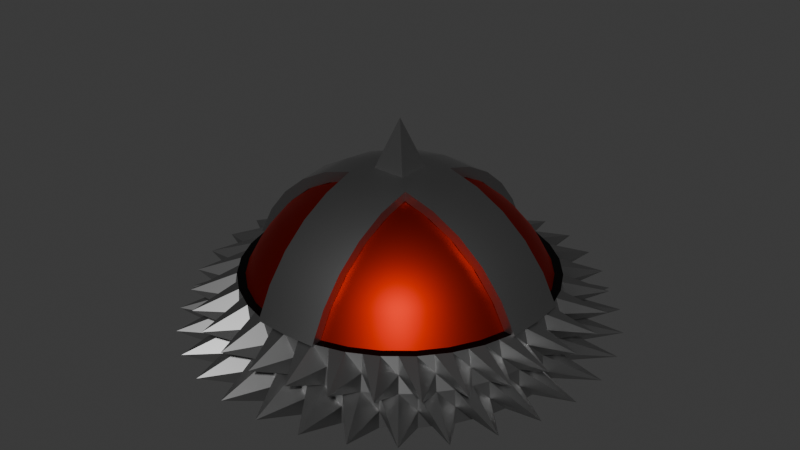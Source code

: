 # Source: DroneArmored.blend  (saved by Blender 4.3.34; exported with 4.5.12 LTS)
import bpy
from mathutils import Matrix  # noqa: F401  (used for matrix-valued properties, if any)

bpy.ops.wm.read_factory_settings(use_empty=True)
scene = bpy.context.scene
scene.name = 'Scene'

# ---- materials (node trees are filled in below, after node groups)
mat_spikes = bpy.data.materials.new('spikes')
mat_dome = bpy.data.materials.new('dome')
mat_spike_edge = bpy.data.materials.new('spike_edge')

# ---- node groups
ng_smooth_by_angle = bpy.data.node_groups.new('Smooth by Angle', 'GeometryNodeTree')
_s = ng_smooth_by_angle.interface.new_socket(name='Mesh', in_out='OUTPUT', socket_type='NodeSocketGeometry')
_s = ng_smooth_by_angle.interface.new_socket(name='Mesh', in_out='INPUT', socket_type='NodeSocketGeometry')
_s = ng_smooth_by_angle.interface.new_socket(name='Angle', in_out='INPUT', socket_type='NodeSocketFloat')
_s.subtype = 'ANGLE'
_s.default_value = 0.5236
_s.min_value = 0.0
_s.max_value = 3.142
_s.description = 'Maximum face angle for smooth edges'
_s = ng_smooth_by_angle.interface.new_socket(name='Ignore Sharpness', in_out='INPUT', socket_type='NodeSocketBool')
_s.force_non_field = True
ng_smooth_by_angle.description = 'Set the sharpness of mesh edges based on the angle between the neighboring faces'
ng_smooth_by_angle.is_modifier = True
_N = ng_smooth_by_angle.nodes; _L = ng_smooth_by_angle.links
n0 = _N.new('GeometryNodeSetShadeSmooth'); n0.name = 'Set Shade Smooth'; n0.location = (120, -80)
n0.domain = 'EDGE'
n1 = _N.new('GeometryNodeSetShadeSmooth'); n1.name = 'Set Shade Smooth.001'; n1.location = (300, -80)
n2 = _N.new('NodeGroupOutput'); n2.name = 'Group Output'; n2.location = (480, -80)
n3 = _N.new('GeometryNodeInputMeshEdgeAngle'); n3.name = 'Edge Angle'; n3.location = (-440, -240)
n4 = _N.new('NodeGroupInput'); n4.name = 'Group Input'; n4.location = (-80, -80)
n5 = _N.new('GeometryNodeInputEdgeSmooth'); n5.name = 'Is Edge Smooth'; n5.location = (-260, -120)
n6 = _N.new('GeometryNodeInputShadeSmooth'); n6.name = 'Is Shade Smooth'; n6.location = (-440, -397)
n7 = _N.new('FunctionNodeCompare'); n7.name = 'Compare'; n7.location = (-260, -260)
n7.operation = 'LESS_EQUAL'
n7.inputs[6].default_value = (0.0, 0.0, 0.0, 0.0)
n7.inputs[7].default_value = (0.0, 0.0, 0.0, 0.0)
n8 = _N.new('FunctionNodeBooleanMath'); n8.name = 'Boolean Math.001'; n8.location = (-80, -260)
n9 = _N.new('NodeGroupInput'); n9.name = 'Group Input.001'; n9.location = (-440, -329)
n10 = _N.new('NodeGroupInput'); n10.name = 'Group Input.002'; n10.location = (-259, -189)
n11 = _N.new('FunctionNodeBooleanMath'); n11.name = 'Boolean Math'; n11.location = (-80, -149)
n11.operation = 'OR'
n12 = _N.new('FunctionNodeBooleanMath'); n12.name = 'Boolean Math.002'; n12.location = (-260, -380)
n12.operation = 'OR'
n13 = _N.new('NodeGroupInput'); n13.name = 'Group Input.003'; n13.location = (-440, -460)
_L.new(n3.outputs[0], n7.inputs[0])
_L.new(n1.outputs[0], n2.inputs[0])
_L.new(n9.outputs[1], n7.inputs[1])
_L.new(n7.outputs[0], n8.inputs[0])
_L.new(n4.outputs[0], n0.inputs[0])
_L.new(n0.outputs[0], n1.inputs[0])
_L.new(n8.outputs[0], n0.inputs[2])
_L.new(n10.outputs[2], n11.inputs[1])
_L.new(n5.outputs[0], n11.inputs[0])
_L.new(n11.outputs[0], n0.inputs[1])
_L.new(n13.outputs[2], n12.inputs[1])
_L.new(n6.outputs[0], n12.inputs[0])
_L.new(n12.outputs[0], n8.inputs[1])
n2.is_active_output = True

# ---- material node trees
mat_spikes.use_nodes = True; mat_spikes.node_tree.nodes.clear()
_N = mat_spikes.node_tree.nodes; _L = mat_spikes.node_tree.links
n0 = _N.new('ShaderNodeBsdfPrincipled'); n0.name = 'Principled BSDF'; n0.location = (10, 300)
n0.inputs[0].default_value = (0.328, 0.328, 0.328, 1.0)
n0.inputs[1].default_value = 1.0
n0.inputs[2].default_value = 0.4258
n1 = _N.new('ShaderNodeOutputMaterial'); n1.name = 'Material Output'; n1.location = (300, 300)
_L.new(n0.outputs[0], n1.inputs[0])
n1.is_active_output = True
mat_dome.use_nodes = True; mat_dome.node_tree.nodes.clear()
_N = mat_dome.node_tree.nodes; _L = mat_dome.node_tree.links
n0 = _N.new('ShaderNodeBsdfPrincipled'); n0.name = 'Principled BSDF'; n0.location = (10, 300)
n0.inputs[0].default_value = (0.3462, 0.007488, 0.0, 1.0)
n0.inputs[1].default_value = 1.0
n1 = _N.new('ShaderNodeOutputMaterial'); n1.name = 'Material Output'; n1.location = (300, 300)
_L.new(n0.outputs[0], n1.inputs[0])
n1.is_active_output = True
mat_spike_edge.use_nodes = True; mat_spike_edge.node_tree.nodes.clear()
_N = mat_spike_edge.node_tree.nodes; _L = mat_spike_edge.node_tree.links
n0 = _N.new('ShaderNodeBsdfPrincipled'); n0.name = 'Principled BSDF'; n0.location = (10, 300)
n0.inputs[0].default_value = (0.0, 0.0, 0.0, 1.0)
n0.inputs[1].default_value = 0.7791
n1 = _N.new('ShaderNodeOutputMaterial'); n1.name = 'Material Output'; n1.location = (300, 300)
_L.new(n0.outputs[0], n1.inputs[0])
n1.is_active_output = True

# ---- world
world_world = bpy.data.worlds.new('World'); scene.world = world_world
world_world.use_nodes = True; world_world.node_tree.nodes.clear()
_N = world_world.node_tree.nodes; _L = world_world.node_tree.links
n0 = _N.new('ShaderNodeOutputWorld'); n0.name = 'World Output'; n0.location = (300, 300)
n1 = _N.new('ShaderNodeBackground'); n1.name = 'Background'; n1.location = (10, 300)
n1.inputs[0].default_value = (0.05088, 0.05088, 0.05088, 1.0)
_L.new(n1.outputs[0], n0.inputs[0])
n0.is_active_output = True
world_world.color = (0.05088, 0.05088, 0.05088)
world_world.sun_shadow_jitter_overblur = 0.0

# ---- meshes
me_sphere_003 = bpy.data.meshes.new('Sphere.003')
me_sphere_003.from_pydata([(-0.204, 1.026, 0.0), (-0.2001, 1.006, 0.204), (-0.4002, 0.9662, 0.0), (-0.3925, 0.9476, 0.204), (-0.581, 0.8696, 0.0), (-0.5699, 0.8529, 0.204), (-0.7395, 0.7395, 0.0), (-0.7253, 0.7253, 0.204), (-0.8696, 0.581, 0.0), (-0.8529, 0.5699, 0.204), (-0.9662, 0.4002, 0.0), (-0.9476, 0.3925, 0.204), (-1.026, 0.204, 0.0), (-1.006, 0.2001, 0.204), (-1.046, 4.675e-07, 0.0), (-1.026, 2.805e-07, 0.204), (-1.026, -0.204, 0.0), (-1.006, -0.2001, 0.204), (-0.9662, -0.4002, 0.0), (-0.9476, -0.3925, 0.204), (-0.8696, -0.581, 0.0), (-0.8529, -0.5699, 0.204), (-0.7395, -0.7395, 0.0), (-0.7253, -0.7253, 0.204), (-0.581, -0.8696, 0.0), (-0.5699, -0.8529, 0.204), (-0.4002, -0.9662, 0.0), (-0.3925, -0.9476, 0.204), (-0.204, -1.026, 0.0), (-0.2001, -1.006, 0.204), (-3.428e-07, -1.046, 0.0), (-1.403e-07, -1.026, 0.204), (0.204, -1.026, 0.0), (0.2001, -1.006, 0.204), (0.4002, -0.9662, 0.0), (0.3925, -0.9476, 0.204), (0.581, -0.8696, 0.0), (0.5699, -0.8529, 0.204), (0.7395, -0.7395, 0.0), (0.7253, -0.7253, 0.204), (0.8696, -0.581, 0.0), (0.8529, -0.5699, 0.204), (0.9662, -0.4002, 0.0), (0.9476, -0.3925, 0.204), (1.026, -0.204, 0.0), (1.006, -0.2001, 0.204), (1.046, -1.714e-07, 0.0), (1.026, -9.35e-08, 0.204), (1.026, 0.204, 0.0), (1.006, 0.2001, 0.204), (0.9662, 0.4002, 0.0), (0.9476, 0.3925, 0.204), (0.8696, 0.581, 0.0), (0.8529, 0.5699, 0.204), (0.7395, 0.7395, 0.0), (0.7253, 0.7253, 0.204), (0.581, 0.8696, 0.0), (0.5699, 0.8529, 0.204), (0.4002, 0.9662, 0.0), (0.3925, 0.9476, 0.204), (0.204, 1.026, 0.0), (0.2001, 1.006, 0.204), (0.0, 1.046, 0.0), (0.0, 1.026, 0.204), (-0.1001, 1.016, 0.204), (-0.102, 1.036, 0.0), (-0.3021, 0.996, 0.0), (-0.2963, 0.9768, 0.204), (-0.2021, 1.016, 0.102), (-0.4906, 0.9179, 0.0), (-0.4812, 0.9003, 0.204), (-0.3964, 0.9569, 0.102), (-0.6603, 0.8045, 0.0), (-0.6476, 0.7891, 0.204), (-0.5754, 0.8612, 0.102), (-0.8045, 0.6603, 0.0), (-0.7891, 0.6476, 0.204), (-0.7324, 0.7324, 0.102), (-0.9179, 0.4906, 0.0), (-0.9003, 0.4812, 0.204), (-0.8612, 0.5754, 0.102), (-0.996, 0.3021, 0.0), (-0.9768, 0.2963, 0.204), (-0.9569, 0.3964, 0.102), (-1.016, 0.1001, 0.204), (-1.036, 0.102, 0.0), (-1.016, 0.2021, 0.102), (-1.036, -0.102, 0.0), (-1.016, -0.1001, 0.204), (-1.036, 3.74e-07, 0.102), (-0.9768, -0.2963, 0.204), (-0.996, -0.3021, 0.0), (-1.016, -0.2021, 0.102), (-0.9179, -0.4906, 0.0), (-0.9003, -0.4812, 0.204), (-0.9569, -0.3964, 0.102), (-0.7891, -0.6476, 0.204), (-0.8045, -0.6603, 0.0), (-0.8612, -0.5754, 0.102), (-0.6603, -0.8045, 0.0), (-0.6476, -0.7891, 0.204), (-0.7324, -0.7324, 0.102), (-0.4906, -0.9179, 0.0), (-0.4812, -0.9003, 0.204), (-0.5754, -0.8612, 0.102), (-0.3021, -0.996, 0.0), (-0.2963, -0.9768, 0.204), (-0.3964, -0.9569, 0.102), (-0.102, -1.036, 0.0), (-0.1001, -1.016, 0.204), (-0.2021, -1.016, 0.102), (0.102, -1.036, 0.0), (0.1001, -1.016, 0.204), (-2.416e-07, -1.036, 0.102), (0.3021, -0.996, 0.0), (0.2963, -0.9768, 0.204), (0.2021, -1.016, 0.102), (0.4906, -0.9179, 0.0), (0.4812, -0.9003, 0.204), (0.3964, -0.9569, 0.102), (0.6603, -0.8045, 0.0), (0.6476, -0.7891, 0.204), (0.5754, -0.8612, 0.102), (0.7891, -0.6476, 0.204), (0.8045, -0.6603, 0.0), (0.7324, -0.7324, 0.102), (0.9179, -0.4906, 0.0), (0.9003, -0.4812, 0.204), (0.8612, -0.5754, 0.102), (0.9768, -0.2963, 0.204), (0.996, -0.3021, 0.0), (0.9569, -0.3964, 0.102), (1.036, -0.102, 0.0), (1.016, -0.1001, 0.204), (1.016, -0.2021, 0.102), (1.016, 0.1001, 0.204), (1.036, 0.102, 0.0), (1.036, -1.325e-07, 0.102), (0.996, 0.3021, 0.0), (0.9768, 0.2963, 0.204), (1.016, 0.2021, 0.102), (0.9179, 0.4906, 0.0), (0.9003, 0.4812, 0.204), (0.9569, 0.3964, 0.102), (0.8045, 0.6603, 0.0), (0.7891, 0.6476, 0.204), (0.8612, 0.5754, 0.102), (0.6603, 0.8045, 0.0), (0.6476, 0.7891, 0.204), (0.7324, 0.7324, 0.102), (0.4906, 0.9179, 0.0), (0.4812, 0.9003, 0.204), (0.5754, 0.8612, 0.102), (0.3021, 0.996, 0.0), (0.2963, 0.9768, 0.204), (0.3964, 0.9569, 0.102), (0.102, 1.036, 0.0), (0.1001, 1.016, 0.204), (0.2021, 1.016, 0.102), (0.0, 1.036, 0.102), (0.1313, 1.334, 0.102), (0.389, 1.282, 0.102), (0.6317, 1.182, 0.102), (0.8501, 1.036, 0.102), (1.036, 0.8501, 0.102), (1.182, 0.6317, 0.102), (1.282, 0.389, 0.102), (1.334, 0.1313, 0.102), (1.334, -0.1313, 0.102), (1.282, -0.389, 0.102), (1.182, -0.6317, 0.102), (1.036, -0.8501, 0.102), (0.8501, -1.036, 0.102), (0.6317, -1.182, 0.102), (0.389, -1.282, 0.102), (0.1313, -1.334, 0.102), (-0.1313, -1.334, 0.102), (-0.389, -1.282, 0.102), (-0.6317, -1.182, 0.102), (-0.8501, -1.036, 0.102), (-1.036, -0.8501, 0.102), (-1.182, -0.6317, 0.102), (-1.282, -0.389, 0.102), (-1.334, -0.1313, 0.102), (-1.334, 0.1313, 0.102), (-1.282, 0.389, 0.102), (-1.182, 0.6317, 0.102), (-1.036, 0.8501, 0.102), (-0.8501, 1.036, 0.102), (-0.6317, 1.182, 0.102), (-0.389, 1.282, 0.102), (-0.1313, 1.334, 0.102)], [], [(191, 64, 63, 159), (190, 67, 1, 68), (189, 70, 3, 71), (188, 73, 5, 74), (187, 76, 7, 77), (186, 79, 9, 80), (185, 82, 11, 83), (184, 84, 13, 86), (183, 88, 15, 89), (182, 90, 17, 92), (181, 94, 19, 95), (180, 96, 21, 98), (179, 100, 23, 101), (178, 103, 25, 104), (177, 106, 27, 107), (176, 109, 29, 110), (175, 112, 31, 113), (174, 115, 33, 116), (173, 118, 35, 119), (172, 121, 37, 122), (171, 123, 39, 125), (170, 127, 41, 128), (169, 129, 43, 131), (168, 133, 45, 134), (167, 135, 47, 137), (166, 139, 49, 140), (165, 142, 51, 143), (164, 145, 53, 146), (163, 148, 55, 149), (162, 151, 57, 152), (161, 154, 59, 155), (160, 157, 61, 158), (156, 160, 158, 60), (62, 159, 160, 156), (159, 63, 157, 160), (153, 161, 155, 58), (60, 158, 161, 153), (158, 61, 154, 161), (150, 162, 152, 56), (58, 155, 162, 150), (155, 59, 151, 162), (147, 163, 149, 54), (56, 152, 163, 147), (152, 57, 148, 163), (144, 164, 146, 52), (54, 149, 164, 144), (149, 55, 145, 164), (141, 165, 143, 50), (52, 146, 165, 141), (146, 53, 142, 165), (138, 166, 140, 48), (50, 143, 166, 138), (143, 51, 139, 166), (136, 167, 137, 46), (48, 140, 167, 136), (140, 49, 135, 167), (132, 168, 134, 44), (46, 137, 168, 132), (137, 47, 133, 168), (130, 169, 131, 42), (44, 134, 169, 130), (134, 45, 129, 169), (126, 170, 128, 40), (42, 131, 170, 126), (131, 43, 127, 170), (124, 171, 125, 38), (40, 128, 171, 124), (128, 41, 123, 171), (120, 172, 122, 36), (38, 125, 172, 120), (125, 39, 121, 172), (117, 173, 119, 34), (36, 122, 173, 117), (122, 37, 118, 173), (114, 174, 116, 32), (34, 119, 174, 114), (119, 35, 115, 174), (111, 175, 113, 30), (32, 116, 175, 111), (116, 33, 112, 175), (108, 176, 110, 28), (30, 113, 176, 108), (113, 31, 109, 176), (105, 177, 107, 26), (28, 110, 177, 105), (110, 29, 106, 177), (102, 178, 104, 24), (26, 107, 178, 102), (107, 27, 103, 178), (99, 179, 101, 22), (24, 104, 179, 99), (104, 25, 100, 179), (97, 180, 98, 20), (22, 101, 180, 97), (101, 23, 96, 180), (93, 181, 95, 18), (20, 98, 181, 93), (98, 21, 94, 181), (91, 182, 92, 16), (18, 95, 182, 91), (95, 19, 90, 182), (87, 183, 89, 14), (16, 92, 183, 87), (92, 17, 88, 183), (85, 184, 86, 12), (14, 89, 184, 85), (89, 15, 84, 184), (81, 185, 83, 10), (12, 86, 185, 81), (86, 13, 82, 185), (78, 186, 80, 8), (10, 83, 186, 78), (83, 11, 79, 186), (75, 187, 77, 6), (8, 80, 187, 75), (80, 9, 76, 187), (72, 188, 74, 4), (6, 77, 188, 72), (77, 7, 73, 188), (69, 189, 71, 2), (4, 74, 189, 69), (74, 5, 70, 189), (66, 190, 68, 0), (2, 71, 190, 66), (71, 3, 67, 190), (65, 191, 159, 62), (0, 68, 191, 65), (68, 1, 64, 191)])
_uv = me_sphere_003.uv_layers.new(name='UVMap')
_uv.uv.foreach_set('vector', [0.7656, 0.5312, 0.7656, 0.5625, 0.75, 0.5625, 0.75, 0.5312, 0.7969, 0.5312, 0.7969, 0.5625, 0.7812, 0.5625, 0.7812, 0.5312, 0.8281, 0.5312, 0.8281, 0.5625, 0.8125, 0.5625, 0.8125, 0.5312, 0.8594, 0.5312, 0.8594, 0.5625, 0.8437, 0.5625, 0.8437, 0.5312, 0.8906, 0.5312, 0.8906, 0.5625, 0.875, 0.5625, 0.875, 0.5312, 0.9219, 0.5312, 0.9219, 0.5625, 0.9062, 0.5625, 0.9062, 0.5312, 0.9531, 0.5312, 0.9531, 0.5625, 0.9375, 0.5625, 0.9375, 0.5312, 0.9844, 0.5312, 0.9844, 0.5625, 0.9687, 0.5625, 0.9687, 0.5312, 0.01562, 0.5312, 0.01562, 0.5625, 0.0, 0.5625, 0.0, 0.5312, 0.04687, 0.5312, 0.04687, 0.5625, 0.03125, 0.5625, 0.03125, 0.5312, 0.07812, 0.5312, 0.07812, 0.5625, 0.0625, 0.5625, 0.0625, 0.5312, 0.1094, 0.5312, 0.1094, 0.5625, 0.09375, 0.5625, 0.09375, 0.5312, 0.1406, 0.5312, 0.1406, 0.5625, 0.125, 0.5625, 0.125, 0.5312, 0.1719, 0.5312, 0.1719, 0.5625, 0.1562, 0.5625, 0.1562, 0.5312, 0.2031, 0.5312, 0.2031, 0.5625, 0.1875, 0.5625, 0.1875, 0.5312, 0.2344, 0.5312, 0.2344, 0.5625, 0.2188, 0.5625, 0.2187, 0.5312, 0.2656, 0.5312, 0.2656, 0.5625, 0.25, 0.5625, 0.25, 0.5312, 0.2969, 0.5312, 0.2969, 0.5625, 0.2812, 0.5625, 0.2812, 0.5312, 0.3281, 0.5312, 0.3281, 0.5625, 0.3125, 0.5625, 0.3125, 0.5312, 0.3594, 0.5312, 0.3594, 0.5625, 0.3438, 0.5625, 0.3437, 0.5312, 0.3906, 0.5312, 0.3906, 0.5625, 0.375, 0.5625, 0.375, 0.5312, 0.4219, 0.5312, 0.4219, 0.5625, 0.4062, 0.5625, 0.4062, 0.5312, 0.4531, 0.5312, 0.4531, 0.5625, 0.4375, 0.5625, 0.4375, 0.5312, 0.4844, 0.5312, 0.4844, 0.5625, 0.4688, 0.5625, 0.4688, 0.5312, 0.5156, 0.5312, 0.5156, 0.5625, 0.5, 0.5625, 0.5, 0.5312, 0.5469, 0.5312, 0.5469, 0.5625, 0.5312, 0.5625, 0.5312, 0.5312, 0.5781, 0.5312, 0.5781, 0.5625, 0.5625, 0.5625, 0.5625, 0.5312, 0.6094, 0.5312, 0.6094, 0.5625, 0.5938, 0.5625, 0.5938, 0.5312, 0.6406, 0.5312, 0.6406, 0.5625, 0.625, 0.5625, 0.625, 0.5312, 0.6719, 0.5312, 0.6719, 0.5625, 0.6562, 0.5625, 0.6562, 0.5312, 0.7031, 0.5312, 0.7031, 0.5625, 0.6875, 0.5625, 0.6875, 0.5312, 0.7344, 0.5312, 0.7344, 0.5625, 0.7188, 0.5625, 0.7188, 0.5312, 0.7344, 0.5, 0.7344, 0.5312, 0.7188, 0.5312, 0.7188, 0.5, 0.75, 0.5, 0.75, 0.5312, 0.7344, 0.5312, 0.7344, 0.5, 0.75, 0.5312, 0.75, 0.5625, 0.7344, 0.5625, 0.7344, 0.5312, 0.7031, 0.5, 0.7031, 0.5312, 0.6875, 0.5312, 0.6875, 0.5, 0.7188, 0.5, 0.7188, 0.5312, 0.7031, 0.5312, 0.7031, 0.5, 0.7188, 0.5312, 0.7188, 0.5625, 0.7031, 0.5625, 0.7031, 0.5312, 0.6719, 0.5, 0.6719, 0.5312, 0.6562, 0.5312, 0.6562, 0.5, 0.6875, 0.5, 0.6875, 0.5312, 0.6719, 0.5312, 0.6719, 0.5, 0.6875, 0.5312, 0.6875, 0.5625, 0.6719, 0.5625, 0.6719, 0.5312, 0.6406, 0.5, 0.6406, 0.5312, 0.625, 0.5312, 0.625, 0.5, 0.6562, 0.5, 0.6562, 0.5312, 0.6406, 0.5312, 0.6406, 0.5, 0.6562, 0.5312, 0.6562, 0.5625, 0.6406, 0.5625, 0.6406, 0.5312, 0.6094, 0.5, 0.6094, 0.5312, 0.5938, 0.5312, 0.5938, 0.5, 0.625, 0.5, 0.625, 0.5312, 0.6094, 0.5312, 0.6094, 0.5, 0.625, 0.5312, 0.625, 0.5625, 0.6094, 0.5625, 0.6094, 0.5312, 0.5781, 0.5, 0.5781, 0.5312, 0.5625, 0.5312, 0.5625, 0.5, 0.5938, 0.5, 0.5938, 0.5312, 0.5781, 0.5312, 0.5781, 0.5, 0.5938, 0.5312, 0.5938, 0.5625, 0.5781, 0.5625, 0.5781, 0.5312, 0.5469, 0.5, 0.5469, 0.5312, 0.5312, 0.5312, 0.5312, 0.5, 0.5625, 0.5, 0.5625, 0.5312, 0.5469, 0.5312, 0.5469, 0.5, 0.5625, 0.5312, 0.5625, 0.5625, 0.5469, 0.5625, 0.5469, 0.5312, 0.5156, 0.5, 0.5156, 0.5312, 0.5, 0.5312, 0.5, 0.5, 0.5312, 0.5, 0.5312, 0.5312, 0.5156, 0.5312, 0.5156, 0.5, 0.5312, 0.5312, 0.5312, 0.5625, 0.5156, 0.5625, 0.5156, 0.5312, 0.4844, 0.5, 0.4844, 0.5312, 0.4688, 0.5312, 0.4687, 0.5, 0.5, 0.5, 0.5, 0.5312, 0.4844, 0.5312, 0.4844, 0.5, 0.5, 0.5312, 0.5, 0.5625, 0.4844, 0.5625, 0.4844, 0.5312, 0.4531, 0.5, 0.4531, 0.5312, 0.4375, 0.5312, 0.4375, 0.5, 0.4687, 0.5, 0.4688, 0.5312, 0.4531, 0.5312, 0.4531, 0.5, 0.4688, 0.5312, 0.4688, 0.5625, 0.4531, 0.5625, 0.4531, 0.5312, 0.4219, 0.5, 0.4219, 0.5312, 0.4062, 0.5312, 0.4062, 0.5, 0.4375, 0.5, 0.4375, 0.5312, 0.4219, 0.5312, 0.4219, 0.5, 0.4375, 0.5312, 0.4375, 0.5625, 0.4219, 0.5625, 0.4219, 0.5312, 0.3906, 0.5, 0.3906, 0.5312, 0.375, 0.5312, 0.375, 0.5, 0.4062, 0.5, 0.4062, 0.5312, 0.3906, 0.5312, 0.3906, 0.5, 0.4062, 0.5312, 0.4062, 0.5625, 0.3906, 0.5625, 0.3906, 0.5312, 0.3594, 0.5, 0.3594, 0.5312, 0.3437, 0.5312, 0.3437, 0.5, 0.375, 0.5, 0.375, 0.5312, 0.3594, 0.5312, 0.3594, 0.5, 0.375, 0.5312, 0.375, 0.5625, 0.3594, 0.5625, 0.3594, 0.5312, 0.3281, 0.5, 0.3281, 0.5312, 0.3125, 0.5312, 0.3125, 0.5, 0.3437, 0.5, 0.3437, 0.5312, 0.3281, 0.5312, 0.3281, 0.5, 0.3437, 0.5312, 0.3438, 0.5625, 0.3281, 0.5625, 0.3281, 0.5312, 0.2969, 0.5, 0.2969, 0.5312, 0.2812, 0.5312, 0.2812, 0.5, 0.3125, 0.5, 0.3125, 0.5312, 0.2969, 0.5312, 0.2969, 0.5, 0.3125, 0.5312, 0.3125, 0.5625, 0.2969, 0.5625, 0.2969, 0.5312, 0.2656, 0.5, 0.2656, 0.5312, 0.25, 0.5312, 0.25, 0.5, 0.2812, 0.5, 0.2812, 0.5312, 0.2656, 0.5312, 0.2656, 0.5, 0.2812, 0.5312, 0.2812, 0.5625, 0.2656, 0.5625, 0.2656, 0.5312, 0.2344, 0.5, 0.2344, 0.5312, 0.2187, 0.5312, 0.2187, 0.5, 0.25, 0.5, 0.25, 0.5312, 0.2344, 0.5312, 0.2344, 0.5, 0.25, 0.5312, 0.25, 0.5625, 0.2344, 0.5625, 0.2344, 0.5312, 0.2031, 0.5, 0.2031, 0.5312, 0.1875, 0.5312, 0.1875, 0.5, 0.2187, 0.5, 0.2187, 0.5312, 0.2031, 0.5312, 0.2031, 0.5, 0.2187, 0.5312, 0.2188, 0.5625, 0.2031, 0.5625, 0.2031, 0.5312, 0.1719, 0.5, 0.1719, 0.5312, 0.1562, 0.5312, 0.1562, 0.5, 0.1875, 0.5, 0.1875, 0.5312, 0.1719, 0.5312, 0.1719, 0.5, 0.1875, 0.5312, 0.1875, 0.5625, 0.1719, 0.5625, 0.1719, 0.5312, 0.1406, 0.5, 0.1406, 0.5312, 0.125, 0.5312, 0.125, 0.5, 0.1562, 0.5, 0.1562, 0.5312, 0.1406, 0.5312, 0.1406, 0.5, 0.1562, 0.5312, 0.1562, 0.5625, 0.1406, 0.5625, 0.1406, 0.5312, 0.1094, 0.5, 0.1094, 0.5312, 0.09375, 0.5312, 0.09375, 0.5, 0.125, 0.5, 0.125, 0.5312, 0.1094, 0.5312, 0.1094, 0.5, 0.125, 0.5312, 0.125, 0.5625, 0.1094, 0.5625, 0.1094, 0.5312, 0.07812, 0.5, 0.07812, 0.5312, 0.0625, 0.5312, 0.0625, 0.5, 0.09375, 0.5, 0.09375, 0.5312, 0.07812, 0.5312, 0.07812, 0.5, 0.09375, 0.5312, 0.09375, 0.5625, 0.07812, 0.5625, 0.07812, 0.5312, 0.04687, 0.5, 0.04687, 0.5312, 0.03125, 0.5312, 0.03125, 0.5, 0.0625, 0.5, 0.0625, 0.5312, 0.04687, 0.5312, 0.04687, 0.5, 0.0625, 0.5312, 0.0625, 0.5625, 0.04687, 0.5625, 0.04687, 0.5312, 0.01562, 0.5, 0.01562, 0.5312, 0.0, 0.5312, 0.0, 0.5, 0.03125, 0.5, 0.03125, 0.5312, 0.01562, 0.5312, 0.01562, 0.5, 0.03125, 0.5312, 0.03125, 0.5625, 0.01562, 0.5625, 0.01562, 0.5312, 0.9844, 0.5, 0.9844, 0.5312, 0.9687, 0.5312, 0.9687, 0.5, 1.0, 0.5, 1.0, 0.5312, 0.9844, 0.5312, 0.9844, 0.5, 1.0, 0.5312, 1.0, 0.5625, 0.9844, 0.5625, 0.9844, 0.5312, 0.9531, 0.5, 0.9531, 0.5312, 0.9375, 0.5312, 0.9375, 0.5, 0.9687, 0.5, 0.9687, 0.5312, 0.9531, 0.5312, 0.9531, 0.5, 0.9687, 0.5312, 0.9687, 0.5625, 0.9531, 0.5625, 0.9531, 0.5312, 0.9219, 0.5, 0.9219, 0.5312, 0.9062, 0.5312, 0.9062, 0.5, 0.9375, 0.5, 0.9375, 0.5312, 0.9219, 0.5312, 0.9219, 0.5, 0.9375, 0.5312, 0.9375, 0.5625, 0.9219, 0.5625, 0.9219, 0.5312, 0.8906, 0.5, 0.8906, 0.5312, 0.875, 0.5312, 0.875, 0.5, 0.9062, 0.5, 0.9062, 0.5312, 0.8906, 0.5312, 0.8906, 0.5, 0.9062, 0.5312, 0.9062, 0.5625, 0.8906, 0.5625, 0.8906, 0.5312, 0.8594, 0.5, 0.8594, 0.5312, 0.8437, 0.5312, 0.8437, 0.5, 0.875, 0.5, 0.875, 0.5312, 0.8594, 0.5312, 0.8594, 0.5, 0.875, 0.5312, 0.875, 0.5625, 0.8594, 0.5625, 0.8594, 0.5312, 0.8281, 0.5, 0.8281, 0.5312, 0.8125, 0.5312, 0.8125, 0.5, 0.8437, 0.5, 0.8437, 0.5312, 0.8281, 0.5312, 0.8281, 0.5, 0.8437, 0.5312, 0.8437, 0.5625, 0.8281, 0.5625, 0.8281, 0.5312, 0.7969, 0.5, 0.7969, 0.5312, 0.7812, 0.5312, 0.7812, 0.5, 0.8125, 0.5, 0.8125, 0.5312, 0.7969, 0.5312, 0.7969, 0.5, 0.8125, 0.5312, 0.8125, 0.5625, 0.7969, 0.5625, 0.7969, 0.5312, 0.7656, 0.5, 0.7656, 0.5312, 0.75, 0.5312, 0.75, 0.5, 0.7812, 0.5, 0.7812, 0.5312, 0.7656, 0.5312, 0.7656, 0.5, 0.7812, 0.5312, 0.7812, 0.5625, 0.7656, 0.5625, 0.7656, 0.5312])
me_sphere_003.materials.append(mat_spikes)
me_sphere_003.update()
me_sphere_004 = bpy.data.meshes.new('Sphere.004')
me_sphere_004.from_pydata([(0.0, 0.5556, 0.8315), (0.0, 0.8315, 0.5556), (0.03806, 0.1913, 0.9808), (0.07466, 0.3753, 0.9239), (0.1084, 0.5449, 0.8315), (0.1379, 0.6935, 0.7071), (0.1622, 0.8155, 0.5556), (0.1802, 0.9061, 0.3827), (0.07466, 0.1802, 0.9808), (0.1464, 0.3536, 0.9239), (0.2126, 0.5133, 0.8315), (0.2706, 0.6533, 0.7071), (0.3182, 0.7682, 0.5556), (0.3536, 0.8536, 0.3827), (0.1084, 0.1622, 0.9808), (0.2126, 0.3182, 0.9239), (0.3087, 0.4619, 0.8315), (0.3928, 0.5879, 0.7071), (0.4619, 0.6913, 0.5556), (0.5133, 0.7682, 0.3827), (0.1379, 0.1379, 0.9808), (0.2706, 0.2706, 0.9239), (0.3928, 0.3928, 0.8315), (0.5, 0.5, 0.7071), (0.5879, 0.5879, 0.5556), (0.6533, 0.6533, 0.3827), (0.1622, 0.1084, 0.9808), (0.3182, 0.2126, 0.9239), (0.4619, 0.3087, 0.8315), (0.5879, 0.3928, 0.7071), (0.6913, 0.4619, 0.5556), (0.7682, 0.5133, 0.3827), (0.0, 0.0, 1.0), (0.1802, 0.07466, 0.9808), (0.3536, 0.1464, 0.9239), (0.5133, 0.2126, 0.8315), (0.6533, 0.2706, 0.7071), (0.7682, 0.3182, 0.5556), (0.8536, 0.3536, 0.3827), (0.1913, 0.03806, 0.9808), (0.3753, 0.07466, 0.9239), (0.5449, 0.1084, 0.8315), (0.6935, 0.1379, 0.7071), (0.8155, 0.1622, 0.5556), (0.9061, 0.1802, 0.3827), (0.1951, -1.118e-08, 0.9808), (0.3827, -2.235e-08, 0.9239), (0.5556, -5.215e-08, 0.8315), (0.7071, 1.49e-08, 0.7071), (0.8315, -8.941e-08, 0.5556), (0.9239, 4.47e-08, 0.3827), (0.1913, -0.03806, 0.9808), (0.3753, -0.07466, 0.9239), (0.5449, -0.1084, 0.8315), (0.6935, -0.1379, 0.7071), (0.8155, -0.1622, 0.5556), (0.9061, -0.1802, 0.3827), (0.1802, -0.07466, 0.9808), (0.3536, -0.1464, 0.9239), (0.5133, -0.2126, 0.8315), (0.6533, -0.2706, 0.7071), (0.7682, -0.3182, 0.5556), (0.8536, -0.3536, 0.3827), (0.1622, -0.1084, 0.9808), (0.3182, -0.2126, 0.9239), (0.4619, -0.3087, 0.8315), (0.5879, -0.3928, 0.7071), (0.6913, -0.4619, 0.5556), (0.7682, -0.5133, 0.3827), (0.1379, -0.1379, 0.9808), (0.2706, -0.2706, 0.9239), (0.3928, -0.3928, 0.8315), (0.5, -0.5, 0.7071), (0.5879, -0.5879, 0.5556), (0.6533, -0.6533, 0.3827), (0.1084, -0.1622, 0.9808), (0.2126, -0.3182, 0.9239), (0.3087, -0.4619, 0.8315), (0.3928, -0.5879, 0.7071), (0.4619, -0.6913, 0.5556), (0.5133, -0.7682, 0.3827), (0.07466, -0.1802, 0.9808), (0.1464, -0.3536, 0.9239), (0.2126, -0.5133, 0.8315), (0.2706, -0.6533, 0.7071), (0.3182, -0.7682, 0.5556), (0.3536, -0.8536, 0.3827), (0.03806, -0.1913, 0.9808), (0.07466, -0.3753, 0.9239), (0.1084, -0.5449, 0.8315), (0.1379, -0.6935, 0.7071), (0.1622, -0.8155, 0.5556), (0.1802, -0.9061, 0.3827), (-7.451e-09, -0.1951, 0.9808), (-5.215e-08, -0.3827, 0.9239), (-9.686e-08, -0.5556, 0.8315), (-1.49e-08, -0.7071, 0.7071), (-1.043e-07, -0.8315, 0.5556), (2.98e-08, -0.9239, 0.3827), (-0.03806, -0.1913, 0.9808), (-0.07466, -0.3753, 0.9239), (-0.1084, -0.5449, 0.8315), (-0.1379, -0.6935, 0.7071), (-0.1622, -0.8155, 0.5556), (-0.1802, -0.9061, 0.3827), (-0.07466, -0.1802, 0.9808), (-0.1464, -0.3536, 0.9239), (-0.2126, -0.5133, 0.8315), (-0.2706, -0.6533, 0.7071), (-0.3182, -0.7682, 0.5556), (-0.3536, -0.8536, 0.3827), (-0.1084, -0.1622, 0.9808), (-0.2126, -0.3182, 0.9239), (-0.3087, -0.4619, 0.8315), (-0.3928, -0.5879, 0.7071), (-0.4619, -0.6913, 0.5556), (-0.5133, -0.7682, 0.3827), (-0.1379, -0.1379, 0.9808), (-0.2706, -0.2706, 0.9239), (-0.3928, -0.3928, 0.8315), (-0.5, -0.5, 0.7071), (-0.5879, -0.5879, 0.5556), (-0.6533, -0.6533, 0.3827), (-0.1622, -0.1084, 0.9808), (-0.3182, -0.2126, 0.9239), (-0.4619, -0.3087, 0.8315), (-0.5879, -0.3928, 0.7071), (-0.6913, -0.4619, 0.5556), (-0.7682, -0.5133, 0.3827), (-0.1802, -0.07466, 0.9808), (-0.3536, -0.1464, 0.9239), (-0.5133, -0.2126, 0.8315), (-0.6533, -0.2706, 0.7071), (-0.7682, -0.3182, 0.5556), (-0.8536, -0.3536, 0.3827), (-0.1913, -0.03806, 0.9808), (-0.3753, -0.07466, 0.9239), (-0.5449, -0.1084, 0.8315), (-0.6935, -0.1379, 0.7071), (-0.8155, -0.1622, 0.5556), (-0.9061, -0.1802, 0.3827), (-0.1951, 1.863e-08, 0.9808), (-0.3827, 5.215e-08, 0.9239), (-0.5556, 1.49e-07, 0.8315), (-0.7071, 2.98e-08, 0.7071), (-0.8315, 1.639e-07, 0.5556), (-0.9239, 1.49e-08, 0.3827), (-0.1913, 0.03806, 0.9808), (-0.3753, 0.07466, 0.9239), (-0.5449, 0.1084, 0.8315), (-0.6935, 0.1379, 0.7071), (-0.8155, 0.1622, 0.5556), (-0.9061, 0.1802, 0.3827), (-0.1802, 0.07466, 0.9808), (-0.3536, 0.1464, 0.9239), (-0.5133, 0.2126, 0.8315), (-0.6533, 0.2706, 0.7071), (-0.7682, 0.3182, 0.5556), (-0.8536, 0.3536, 0.3827), (-0.1622, 0.1084, 0.9808), (-0.3182, 0.2126, 0.9239), (-0.4619, 0.3087, 0.8315), (-0.5879, 0.3928, 0.7071), (-0.6913, 0.4619, 0.5556), (-0.7682, 0.5133, 0.3827), (-0.1379, 0.1379, 0.9808), (-0.2706, 0.2706, 0.9239), (-0.3928, 0.3928, 0.8315), (-0.5, 0.5, 0.7071), (-0.5879, 0.5879, 0.5556), (-0.6533, 0.6533, 0.3827), (-0.1084, 0.1622, 0.9808), (-0.2126, 0.3182, 0.9239), (-0.3087, 0.4619, 0.8315), (-0.3928, 0.5879, 0.7071), (-0.4619, 0.6913, 0.5556), (-0.5133, 0.7682, 0.3827), (-0.07466, 0.1802, 0.9808), (-0.1464, 0.3536, 0.9239), (-0.2126, 0.5133, 0.8315), (-0.2706, 0.6533, 0.7071), (-0.3182, 0.7682, 0.5556), (-0.3536, 0.8536, 0.3827), (-0.03806, 0.1913, 0.9808), (-0.07466, 0.3753, 0.9239), (-0.1084, 0.5449, 0.8315), (-0.1379, 0.6935, 0.7071), (-0.1622, 0.8155, 0.5556), (-0.1802, 0.9061, 0.3827), (1.49e-08, 0.1951, 0.9808), (6.706e-08, 0.3827, 0.9239), (8.941e-08, 0.7071, 0.7071), (5.96e-08, 0.9239, 0.3827)], [], [(1, 191, 5, 6), (192, 1, 6, 7), (189, 32, 2), (190, 189, 2, 3), (0, 190, 3, 4), (191, 0, 4, 5), (5, 4, 10, 11), (6, 5, 11, 12), (7, 6, 12, 13), (2, 32, 8), (3, 2, 8, 9), (4, 3, 9, 10), (8, 32, 14), (9, 8, 14, 15), (10, 9, 15, 16), (11, 10, 16, 17), (12, 11, 17, 18), (13, 12, 18, 19), (17, 16, 22, 23), (18, 17, 23, 24), (19, 18, 24, 25), (14, 32, 20), (15, 14, 20, 21), (16, 15, 21, 22), (20, 32, 26), (21, 20, 26, 27), (22, 21, 27, 28), (23, 22, 28, 29), (24, 23, 29, 30), (25, 24, 30, 31), (30, 29, 36, 37), (31, 30, 37, 38), (26, 32, 33), (27, 26, 33, 34), (28, 27, 34, 35), (29, 28, 35, 36), (33, 32, 39), (34, 33, 39, 40), (35, 34, 40, 41), (36, 35, 41, 42), (37, 36, 42, 43), (38, 37, 43, 44), (43, 42, 48, 49), (44, 43, 49, 50), (39, 32, 45), (40, 39, 45, 46), (41, 40, 46, 47), (42, 41, 47, 48), (46, 45, 51, 52), (47, 46, 52, 53), (48, 47, 53, 54), (49, 48, 54, 55), (50, 49, 55, 56), (45, 32, 51), (56, 55, 61, 62), (51, 32, 57), (52, 51, 57, 58), (53, 52, 58, 59), (54, 53, 59, 60), (55, 54, 60, 61), (59, 58, 64, 65), (60, 59, 65, 66), (61, 60, 66, 67), (62, 61, 67, 68), (57, 32, 63), (58, 57, 63, 64), (63, 32, 69), (64, 63, 69, 70), (65, 64, 70, 71), (66, 65, 71, 72), (67, 66, 72, 73), (68, 67, 73, 74), (71, 70, 76, 77), (72, 71, 77, 78), (73, 72, 78, 79), (74, 73, 79, 80), (69, 32, 75), (70, 69, 75, 76), (75, 32, 81), (76, 75, 81, 82), (77, 76, 82, 83), (78, 77, 83, 84), (79, 78, 84, 85), (80, 79, 85, 86), (84, 83, 89, 90), (85, 84, 90, 91), (86, 85, 91, 92), (81, 32, 87), (82, 81, 87, 88), (83, 82, 88, 89), (87, 32, 93), (88, 87, 93, 94), (89, 88, 94, 95), (90, 89, 95, 96), (91, 90, 96, 97), (92, 91, 97, 98), (96, 95, 101, 102), (97, 96, 102, 103), (98, 97, 103, 104), (93, 32, 99), (94, 93, 99, 100), (95, 94, 100, 101), (99, 32, 105), (100, 99, 105, 106), (101, 100, 106, 107), (102, 101, 107, 108), (103, 102, 108, 109), (104, 103, 109, 110), (109, 108, 114, 115), (110, 109, 115, 116), (105, 32, 111), (106, 105, 111, 112), (107, 106, 112, 113), (108, 107, 113, 114), (112, 111, 117, 118), (113, 112, 118, 119), (114, 113, 119, 120), (115, 114, 120, 121), (116, 115, 121, 122), (111, 32, 117), (122, 121, 127, 128), (117, 32, 123), (118, 117, 123, 124), (119, 118, 124, 125), (120, 119, 125, 126), (121, 120, 126, 127), (124, 123, 129, 130), (125, 124, 130, 131), (126, 125, 131, 132), (127, 126, 132, 133), (128, 127, 133, 134), (123, 32, 129), (134, 133, 139, 140), (129, 32, 135), (130, 129, 135, 136), (131, 130, 136, 137), (132, 131, 137, 138), (133, 132, 138, 139), (137, 136, 142, 143), (138, 137, 143, 144), (139, 138, 144, 145), (140, 139, 145, 146), (135, 32, 141), (136, 135, 141, 142), (141, 32, 147), (142, 141, 147, 148), (143, 142, 148, 149), (144, 143, 149, 150), (145, 144, 150, 151), (146, 145, 151, 152), (149, 148, 154, 155), (150, 149, 155, 156), (151, 150, 156, 157), (152, 151, 157, 158), (147, 32, 153), (148, 147, 153, 154), (153, 32, 159), (154, 153, 159, 160), (155, 154, 160, 161), (156, 155, 161, 162), (157, 156, 162, 163), (158, 157, 163, 164), (162, 161, 167, 168), (163, 162, 168, 169), (164, 163, 169, 170), (159, 32, 165), (160, 159, 165, 166), (161, 160, 166, 167), (165, 32, 171), (166, 165, 171, 172), (167, 166, 172, 173), (168, 167, 173, 174), (169, 168, 174, 175), (170, 169, 175, 176), (175, 174, 180, 181), (176, 175, 181, 182), (171, 32, 177), (172, 171, 177, 178), (173, 172, 178, 179), (174, 173, 179, 180), (177, 32, 183), (178, 177, 183, 184), (179, 178, 184, 185), (180, 179, 185, 186), (181, 180, 186, 187), (182, 181, 187, 188), (187, 186, 191, 1), (188, 187, 1, 192), (183, 32, 189), (184, 183, 189, 190), (185, 184, 190, 0), (186, 185, 0, 191)])
me_sphere_004.polygons.foreach_set('use_smooth', [True] * 192)
_uv = me_sphere_004.uv_layers.new(name='UVMap')
_uv.uv.foreach_set('vector', [0.75, 0.6875, 0.75, 0.75, 0.7188, 0.75, 0.7188, 0.6875, 0.75, 0.625, 0.75, 0.6875, 0.7188, 0.6875, 0.7188, 0.625, 0.75, 0.9375, 0.7344, 1.0, 0.7188, 0.9375, 0.75, 0.875, 0.75, 0.9375, 0.7188, 0.9375, 0.7188, 0.875, 0.75, 0.8125, 0.75, 0.875, 0.7188, 0.875, 0.7188, 0.8125, 0.75, 0.75, 0.75, 0.8125, 0.7188, 0.8125, 0.7188, 0.75, 0.7188, 0.75, 0.7188, 0.8125, 0.6875, 0.8125, 0.6875, 0.75, 0.7188, 0.6875, 0.7188, 0.75, 0.6875, 0.75, 0.6875, 0.6875, 0.7188, 0.625, 0.7188, 0.6875, 0.6875, 0.6875, 0.6875, 0.625, 0.7188, 0.9375, 0.7031, 1.0, 0.6875, 0.9375, 0.7188, 0.875, 0.7188, 0.9375, 0.6875, 0.9375, 0.6875, 0.875, 0.7188, 0.8125, 0.7188, 0.875, 0.6875, 0.875, 0.6875, 0.8125, 0.6875, 0.9375, 0.6719, 1.0, 0.6562, 0.9375, 0.6875, 0.875, 0.6875, 0.9375, 0.6562, 0.9375, 0.6562, 0.875, 0.6875, 0.8125, 0.6875, 0.875, 0.6562, 0.875, 0.6562, 0.8125, 0.6875, 0.75, 0.6875, 0.8125, 0.6562, 0.8125, 0.6562, 0.75, 0.6875, 0.6875, 0.6875, 0.75, 0.6562, 0.75, 0.6562, 0.6875, 0.6875, 0.625, 0.6875, 0.6875, 0.6562, 0.6875, 0.6562, 0.625, 0.6562, 0.75, 0.6562, 0.8125, 0.625, 0.8125, 0.625, 0.75, 0.6562, 0.6875, 0.6562, 0.75, 0.625, 0.75, 0.625, 0.6875, 0.6562, 0.625, 0.6562, 0.6875, 0.625, 0.6875, 0.625, 0.625, 0.6562, 0.9375, 0.6406, 1.0, 0.625, 0.9375, 0.6562, 0.875, 0.6562, 0.9375, 0.625, 0.9375, 0.625, 0.875, 0.6562, 0.8125, 0.6562, 0.875, 0.625, 0.875, 0.625, 0.8125, 0.625, 0.9375, 0.6094, 1.0, 0.5938, 0.9375, 0.625, 0.875, 0.625, 0.9375, 0.5938, 0.9375, 0.5938, 0.875, 0.625, 0.8125, 0.625, 0.875, 0.5938, 0.875, 0.5938, 0.8125, 0.625, 0.75, 0.625, 0.8125, 0.5938, 0.8125, 0.5938, 0.75, 0.625, 0.6875, 0.625, 0.75, 0.5938, 0.75, 0.5938, 0.6875, 0.625, 0.625, 0.625, 0.6875, 0.5938, 0.6875, 0.5938, 0.625, 0.5938, 0.6875, 0.5938, 0.75, 0.5625, 0.75, 0.5625, 0.6875, 0.5938, 0.625, 0.5938, 0.6875, 0.5625, 0.6875, 0.5625, 0.625, 0.5938, 0.9375, 0.5781, 1.0, 0.5625, 0.9375, 0.5938, 0.875, 0.5938, 0.9375, 0.5625, 0.9375, 0.5625, 0.875, 0.5938, 0.8125, 0.5938, 0.875, 0.5625, 0.875, 0.5625, 0.8125, 0.5938, 0.75, 0.5938, 0.8125, 0.5625, 0.8125, 0.5625, 0.75, 0.5625, 0.9375, 0.5469, 1.0, 0.5312, 0.9375, 0.5625, 0.875, 0.5625, 0.9375, 0.5312, 0.9375, 0.5312, 0.875, 0.5625, 0.8125, 0.5625, 0.875, 0.5312, 0.875, 0.5312, 0.8125, 0.5625, 0.75, 0.5625, 0.8125, 0.5312, 0.8125, 0.5312, 0.75, 0.5625, 0.6875, 0.5625, 0.75, 0.5312, 0.75, 0.5312, 0.6875, 0.5625, 0.625, 0.5625, 0.6875, 0.5312, 0.6875, 0.5312, 0.625, 0.5312, 0.6875, 0.5312, 0.75, 0.5, 0.75, 0.5, 0.6875, 0.5312, 0.625, 0.5312, 0.6875, 0.5, 0.6875, 0.5, 0.625, 0.5312, 0.9375, 0.5156, 1.0, 0.5, 0.9375, 0.5312, 0.875, 0.5312, 0.9375, 0.5, 0.9375, 0.5, 0.875, 0.5312, 0.8125, 0.5312, 0.875, 0.5, 0.875, 0.5, 0.8125, 0.5312, 0.75, 0.5312, 0.8125, 0.5, 0.8125, 0.5, 0.75, 0.5, 0.875, 0.5, 0.9375, 0.4688, 0.9375, 0.4688, 0.875, 0.5, 0.8125, 0.5, 0.875, 0.4688, 0.875, 0.4688, 0.8125, 0.5, 0.75, 0.5, 0.8125, 0.4688, 0.8125, 0.4688, 0.75, 0.5, 0.6875, 0.5, 0.75, 0.4688, 0.75, 0.4687, 0.6875, 0.5, 0.625, 0.5, 0.6875, 0.4687, 0.6875, 0.4688, 0.625, 0.5, 0.9375, 0.4844, 1.0, 0.4688, 0.9375, 0.4688, 0.625, 0.4687, 0.6875, 0.4375, 0.6875, 0.4375, 0.625, 0.4688, 0.9375, 0.4531, 1.0, 0.4375, 0.9375, 0.4688, 0.875, 0.4688, 0.9375, 0.4375, 0.9375, 0.4375, 0.875, 0.4688, 0.8125, 0.4688, 0.875, 0.4375, 0.875, 0.4375, 0.8125, 0.4688, 0.75, 0.4688, 0.8125, 0.4375, 0.8125, 0.4375, 0.75, 0.4687, 0.6875, 0.4688, 0.75, 0.4375, 0.75, 0.4375, 0.6875, 0.4375, 0.8125, 0.4375, 0.875, 0.4062, 0.875, 0.4062, 0.8125, 0.4375, 0.75, 0.4375, 0.8125, 0.4062, 0.8125, 0.4062, 0.75, 0.4375, 0.6875, 0.4375, 0.75, 0.4062, 0.75, 0.4062, 0.6875, 0.4375, 0.625, 0.4375, 0.6875, 0.4062, 0.6875, 0.4062, 0.625, 0.4375, 0.9375, 0.4219, 1.0, 0.4062, 0.9375, 0.4375, 0.875, 0.4375, 0.9375, 0.4062, 0.9375, 0.4062, 0.875, 0.4062, 0.9375, 0.3906, 1.0, 0.375, 0.9375, 0.4062, 0.875, 0.4062, 0.9375, 0.375, 0.9375, 0.375, 0.875, 0.4062, 0.8125, 0.4062, 0.875, 0.375, 0.875, 0.375, 0.8125, 0.4062, 0.75, 0.4062, 0.8125, 0.375, 0.8125, 0.375, 0.75, 0.4062, 0.6875, 0.4062, 0.75, 0.375, 0.75, 0.375, 0.6875, 0.4062, 0.625, 0.4062, 0.6875, 0.375, 0.6875, 0.375, 0.625, 0.375, 0.8125, 0.375, 0.875, 0.3438, 0.875, 0.3438, 0.8125, 0.375, 0.75, 0.375, 0.8125, 0.3438, 0.8125, 0.3438, 0.75, 0.375, 0.6875, 0.375, 0.75, 0.3438, 0.75, 0.3438, 0.6875, 0.375, 0.625, 0.375, 0.6875, 0.3438, 0.6875, 0.3438, 0.625, 0.375, 0.9375, 0.3594, 1.0, 0.3438, 0.9375, 0.375, 0.875, 0.375, 0.9375, 0.3438, 0.9375, 0.3438, 0.875, 0.3438, 0.9375, 0.3281, 1.0, 0.3125, 0.9375, 0.3438, 0.875, 0.3438, 0.9375, 0.3125, 0.9375, 0.3125, 0.875, 0.3438, 0.8125, 0.3438, 0.875, 0.3125, 0.875, 0.3125, 0.8125, 0.3438, 0.75, 0.3438, 0.8125, 0.3125, 0.8125, 0.3125, 0.75, 0.3438, 0.6875, 0.3438, 0.75, 0.3125, 0.75, 0.3125, 0.6875, 0.3438, 0.625, 0.3438, 0.6875, 0.3125, 0.6875, 0.3125, 0.625, 0.3125, 0.75, 0.3125, 0.8125, 0.2812, 0.8125, 0.2812, 0.75, 0.3125, 0.6875, 0.3125, 0.75, 0.2812, 0.75, 0.2812, 0.6875, 0.3125, 0.625, 0.3125, 0.6875, 0.2812, 0.6875, 0.2812, 0.625, 0.3125, 0.9375, 0.2969, 1.0, 0.2812, 0.9375, 0.3125, 0.875, 0.3125, 0.9375, 0.2812, 0.9375, 0.2812, 0.875, 0.3125, 0.8125, 0.3125, 0.875, 0.2812, 0.875, 0.2812, 0.8125, 0.2812, 0.9375, 0.2656, 1.0, 0.25, 0.9375, 0.2812, 0.875, 0.2812, 0.9375, 0.25, 0.9375, 0.25, 0.875, 0.2812, 0.8125, 0.2812, 0.875, 0.25, 0.875, 0.25, 0.8125, 0.2812, 0.75, 0.2812, 0.8125, 0.25, 0.8125, 0.25, 0.75, 0.2812, 0.6875, 0.2812, 0.75, 0.25, 0.75, 0.25, 0.6875, 0.2812, 0.625, 0.2812, 0.6875, 0.25, 0.6875, 0.25, 0.625, 0.25, 0.75, 0.25, 0.8125, 0.2188, 0.8125, 0.2188, 0.75, 0.25, 0.6875, 0.25, 0.75, 0.2188, 0.75, 0.2188, 0.6875, 0.25, 0.625, 0.25, 0.6875, 0.2188, 0.6875, 0.2188, 0.625, 0.25, 0.9375, 0.2344, 1.0, 0.2188, 0.9375, 0.25, 0.875, 0.25, 0.9375, 0.2188, 0.9375, 0.2188, 0.875, 0.25, 0.8125, 0.25, 0.875, 0.2188, 0.875, 0.2188, 0.8125, 0.2188, 0.9375, 0.2031, 1.0, 0.1875, 0.9375, 0.2188, 0.875, 0.2188, 0.9375, 0.1875, 0.9375, 0.1875, 0.875, 0.2188, 0.8125, 0.2188, 0.875, 0.1875, 0.875, 0.1875, 0.8125, 0.2188, 0.75, 0.2188, 0.8125, 0.1875, 0.8125, 0.1875, 0.75, 0.2188, 0.6875, 0.2188, 0.75, 0.1875, 0.75, 0.1875, 0.6875, 0.2188, 0.625, 0.2188, 0.6875, 0.1875, 0.6875, 0.1875, 0.625, 0.1875, 0.6875, 0.1875, 0.75, 0.1562, 0.75, 0.1562, 0.6875, 0.1875, 0.625, 0.1875, 0.6875, 0.1562, 0.6875, 0.1563, 0.625, 0.1875, 0.9375, 0.1719, 1.0, 0.1563, 0.9375, 0.1875, 0.875, 0.1875, 0.9375, 0.1563, 0.9375, 0.1562, 0.875, 0.1875, 0.8125, 0.1875, 0.875, 0.1562, 0.875, 0.1562, 0.8125, 0.1875, 0.75, 0.1875, 0.8125, 0.1562, 0.8125, 0.1562, 0.75, 0.1562, 0.875, 0.1563, 0.9375, 0.125, 0.9375, 0.125, 0.875, 0.1562, 0.8125, 0.1562, 0.875, 0.125, 0.875, 0.125, 0.8125, 0.1562, 0.75, 0.1562, 0.8125, 0.125, 0.8125, 0.125, 0.75, 0.1562, 0.6875, 0.1562, 0.75, 0.125, 0.75, 0.125, 0.6875, 0.1563, 0.625, 0.1562, 0.6875, 0.125, 0.6875, 0.125, 0.625, 0.1563, 0.9375, 0.1406, 1.0, 0.125, 0.9375, 0.125, 0.625, 0.125, 0.6875, 0.09375, 0.6875, 0.09375, 0.625, 0.125, 0.9375, 0.1094, 1.0, 0.09375, 0.9375, 0.125, 0.875, 0.125, 0.9375, 0.09375, 0.9375, 0.09375, 0.875, 0.125, 0.8125, 0.125, 0.875, 0.09375, 0.875, 0.09375, 0.8125, 0.125, 0.75, 0.125, 0.8125, 0.09375, 0.8125, 0.09375, 0.75, 0.125, 0.6875, 0.125, 0.75, 0.09375, 0.75, 0.09375, 0.6875, 0.09375, 0.875, 0.09375, 0.9375, 0.0625, 0.9375, 0.0625, 0.875, 0.09375, 0.8125, 0.09375, 0.875, 0.0625, 0.875, 0.0625, 0.8125, 0.09375, 0.75, 0.09375, 0.8125, 0.0625, 0.8125, 0.0625, 0.75, 0.09375, 0.6875, 0.09375, 0.75, 0.0625, 0.75, 0.0625, 0.6875, 0.09375, 0.625, 0.09375, 0.6875, 0.0625, 0.6875, 0.0625, 0.625, 0.09375, 0.9375, 0.07812, 1.0, 0.0625, 0.9375, 0.0625, 0.625, 0.0625, 0.6875, 0.03125, 0.6875, 0.03125, 0.625, 0.0625, 0.9375, 0.04687, 1.0, 0.03125, 0.9375, 0.0625, 0.875, 0.0625, 0.9375, 0.03125, 0.9375, 0.03125, 0.875, 0.0625, 0.8125, 0.0625, 0.875, 0.03125, 0.875, 0.03125, 0.8125, 0.0625, 0.75, 0.0625, 0.8125, 0.03125, 0.8125, 0.03125, 0.75, 0.0625, 0.6875, 0.0625, 0.75, 0.03125, 0.75, 0.03125, 0.6875, 0.03125, 0.8125, 0.03125, 0.875, 0.0, 0.875, 0.0, 0.8125, 0.03125, 0.75, 0.03125, 0.8125, 0.0, 0.8125, 0.0, 0.75, 0.03125, 0.6875, 0.03125, 0.75, 0.0, 0.75, 0.0, 0.6875, 0.03125, 0.625, 0.03125, 0.6875, 0.0, 0.6875, 0.0, 0.625, 0.03125, 0.9375, 0.01562, 1.0, 0.0, 0.9375, 0.03125, 0.875, 0.03125, 0.9375, 0.0, 0.9375, 0.0, 0.875, 1.0, 0.9375, 0.9844, 1.0, 0.9688, 0.9375, 1.0, 0.875, 1.0, 0.9375, 0.9688, 0.9375, 0.9687, 0.875, 1.0, 0.8125, 1.0, 0.875, 0.9687, 0.875, 0.9687, 0.8125, 1.0, 0.75, 1.0, 0.8125, 0.9687, 0.8125, 0.9688, 0.75, 1.0, 0.6875, 1.0, 0.75, 0.9688, 0.75, 0.9687, 0.6875, 1.0, 0.625, 1.0, 0.6875, 0.9687, 0.6875, 0.9688, 0.625, 0.9687, 0.8125, 0.9687, 0.875, 0.9375, 0.875, 0.9375, 0.8125, 0.9688, 0.75, 0.9687, 0.8125, 0.9375, 0.8125, 0.9375, 0.75, 0.9687, 0.6875, 0.9688, 0.75, 0.9375, 0.75, 0.9375, 0.6875, 0.9688, 0.625, 0.9687, 0.6875, 0.9375, 0.6875, 0.9375, 0.625, 0.9688, 0.9375, 0.9531, 1.0, 0.9375, 0.9375, 0.9687, 0.875, 0.9688, 0.9375, 0.9375, 0.9375, 0.9375, 0.875, 0.9375, 0.9375, 0.9219, 1.0, 0.9062, 0.9375, 0.9375, 0.875, 0.9375, 0.9375, 0.9062, 0.9375, 0.9062, 0.875, 0.9375, 0.8125, 0.9375, 0.875, 0.9062, 0.875, 0.9062, 0.8125, 0.9375, 0.75, 0.9375, 0.8125, 0.9062, 0.8125, 0.9062, 0.75, 0.9375, 0.6875, 0.9375, 0.75, 0.9062, 0.75, 0.9062, 0.6875, 0.9375, 0.625, 0.9375, 0.6875, 0.9062, 0.6875, 0.9062, 0.625, 0.9062, 0.75, 0.9062, 0.8125, 0.875, 0.8125, 0.875, 0.75, 0.9062, 0.6875, 0.9062, 0.75, 0.875, 0.75, 0.875, 0.6875, 0.9062, 0.625, 0.9062, 0.6875, 0.875, 0.6875, 0.875, 0.625, 0.9062, 0.9375, 0.8906, 1.0, 0.875, 0.9375, 0.9062, 0.875, 0.9062, 0.9375, 0.875, 0.9375, 0.875, 0.875, 0.9062, 0.8125, 0.9062, 0.875, 0.875, 0.875, 0.875, 0.8125, 0.875, 0.9375, 0.8594, 1.0, 0.8438, 0.9375, 0.875, 0.875, 0.875, 0.9375, 0.8438, 0.9375, 0.8438, 0.875, 0.875, 0.8125, 0.875, 0.875, 0.8438, 0.875, 0.8437, 0.8125, 0.875, 0.75, 0.875, 0.8125, 0.8437, 0.8125, 0.8438, 0.75, 0.875, 0.6875, 0.875, 0.75, 0.8438, 0.75, 0.8437, 0.6875, 0.875, 0.625, 0.875, 0.6875, 0.8437, 0.6875, 0.8438, 0.625, 0.8437, 0.6875, 0.8438, 0.75, 0.8125, 0.75, 0.8125, 0.6875, 0.8438, 0.625, 0.8437, 0.6875, 0.8125, 0.6875, 0.8125, 0.625, 0.8438, 0.9375, 0.8281, 1.0, 0.8125, 0.9375, 0.8438, 0.875, 0.8438, 0.9375, 0.8125, 0.9375, 0.8125, 0.875, 0.8437, 0.8125, 0.8438, 0.875, 0.8125, 0.875, 0.8125, 0.8125, 0.8438, 0.75, 0.8437, 0.8125, 0.8125, 0.8125, 0.8125, 0.75, 0.8125, 0.9375, 0.7969, 1.0, 0.7812, 0.9375, 0.8125, 0.875, 0.8125, 0.9375, 0.7812, 0.9375, 0.7812, 0.875, 0.8125, 0.8125, 0.8125, 0.875, 0.7812, 0.875, 0.7812, 0.8125, 0.8125, 0.75, 0.8125, 0.8125, 0.7812, 0.8125, 0.7812, 0.75, 0.8125, 0.6875, 0.8125, 0.75, 0.7812, 0.75, 0.7812, 0.6875, 0.8125, 0.625, 0.8125, 0.6875, 0.7812, 0.6875, 0.7812, 0.625, 0.7812, 0.6875, 0.7812, 0.75, 0.75, 0.75, 0.75, 0.6875, 0.7812, 0.625, 0.7812, 0.6875, 0.75, 0.6875, 0.75, 0.625, 0.7812, 0.9375, 0.7656, 1.0, 0.75, 0.9375, 0.7812, 0.875, 0.7812, 0.9375, 0.75, 0.9375, 0.75, 0.875, 0.7812, 0.8125, 0.7812, 0.875, 0.75, 0.875, 0.75, 0.8125, 0.7812, 0.75, 0.7812, 0.8125, 0.75, 0.8125, 0.75, 0.75])
me_sphere_004.materials.append(mat_dome)
me_sphere_004.update()
me_sphere_002 = bpy.data.meshes.new('Sphere.002')
me_sphere_002.from_pydata([(6.234e-08, 0.9662, 0.4002), (-0.2001, 1.006, 0.204), (-0.1885, 0.9476, 0.4002), (-0.3925, 0.9476, 0.204), (-0.3698, 0.8927, 0.4002), (-0.5699, 0.8529, 0.204), (-0.5368, 0.8034, 0.4002), (-0.7253, 0.7253, 0.204), (-0.6832, 0.6832, 0.4002), (-0.8529, 0.5699, 0.204), (-0.8034, 0.5368, 0.4002), (-0.9476, 0.3925, 0.204), (-0.8927, 0.3698, 0.4002), (-1.006, 0.2001, 0.204), (-0.9476, 0.1885, 0.4002), (-1.026, 2.805e-07, 0.204), (-0.9662, 1.558e-08, 0.4002), (-1.006, -0.2001, 0.204), (-0.9476, -0.1885, 0.4002), (-0.9476, -0.3925, 0.204), (-0.8927, -0.3698, 0.4002), (-0.8529, -0.5699, 0.204), (-0.8034, -0.5368, 0.4002), (-0.7253, -0.7253, 0.204), (-0.6832, -0.6832, 0.4002), (-0.5699, -0.8529, 0.204), (-0.5368, -0.8034, 0.4002), (-0.3925, -0.9476, 0.204), (-0.3698, -0.8927, 0.4002), (-0.2001, -1.006, 0.204), (-0.1885, -0.9476, 0.4002), (-1.403e-07, -1.026, 0.204), (3.117e-08, -0.9662, 0.4002), (0.2001, -1.006, 0.204), (0.1885, -0.9476, 0.4002), (0.3925, -0.9476, 0.204), (0.3698, -0.8927, 0.4002), (0.5699, -0.8529, 0.204), (0.5368, -0.8034, 0.4002), (0.7253, -0.7253, 0.204), (0.6832, -0.6832, 0.4002), (0.8529, -0.5699, 0.204), (0.8034, -0.5368, 0.4002), (0.9476, -0.3925, 0.204), (0.8927, -0.3698, 0.4002), (1.006, -0.2001, 0.204), (0.9476, -0.1885, 0.4002), (1.026, -9.35e-08, 0.204), (0.9662, 4.675e-08, 0.4002), (1.006, 0.2001, 0.204), (0.9476, 0.1885, 0.4002), (0.9476, 0.3925, 0.204), (0.8927, 0.3698, 0.4002), (0.8529, 0.5699, 0.204), (0.8034, 0.5368, 0.4002), (0.7253, 0.7253, 0.204), (0.6832, 0.6832, 0.4002), (0.5699, 0.8529, 0.204), (0.5368, 0.8034, 0.4002), (0.3925, 0.9476, 0.204), (0.3698, 0.8927, 0.4002), (0.2001, 1.006, 0.204), (0.1885, 0.9476, 0.4002), (0.0, 1.026, 0.204), (-0.1001, 1.016, 0.204), (0.09425, 0.9569, 0.4002), (9.502e-09, 1.241, 0.3021), (-0.09425, 0.9569, 0.4002), (-0.2963, 0.9768, 0.204), (-0.2791, 0.9202, 0.4002), (-0.2422, 1.218, 0.3021), (-0.4533, 0.848, 0.4002), (-0.4812, 0.9003, 0.204), (-0.4751, 1.147, 0.3021), (-0.6476, 0.7891, 0.204), (-0.61, 0.7433, 0.4002), (-0.6897, 1.032, 0.3021), (-0.7891, 0.6476, 0.204), (-0.7433, 0.61, 0.4002), (-0.8778, 0.8778, 0.3021), (-0.9003, 0.4812, 0.204), (-0.848, 0.4533, 0.4002), (-1.032, 0.6897, 0.3021), (-0.9768, 0.2963, 0.204), (-0.9202, 0.2791, 0.4002), (-1.147, 0.4751, 0.3021), (-1.016, 0.1001, 0.204), (-0.9569, 0.09425, 0.4002), (-1.218, 0.2422, 0.3021), (-1.016, -0.1001, 0.204), (-0.9569, -0.09425, 0.4002), (-1.241, 1.719e-07, 0.3021), (-0.9768, -0.2963, 0.204), (-0.9202, -0.2791, 0.4002), (-1.218, -0.2422, 0.3021), (-0.9003, -0.4812, 0.204), (-0.848, -0.4533, 0.4002), (-1.147, -0.4751, 0.3021), (-0.7433, -0.61, 0.4002), (-0.7891, -0.6476, 0.204), (-1.032, -0.6897, 0.3021), (-0.6476, -0.7891, 0.204), (-0.61, -0.7433, 0.4002), (-0.8778, -0.8778, 0.3021), (-0.4533, -0.848, 0.4002), (-0.4812, -0.9003, 0.204), (-0.6897, -1.032, 0.3021), (-0.2963, -0.9768, 0.204), (-0.2791, -0.9202, 0.4002), (-0.4751, -1.147, 0.3021), (-0.09425, -0.9569, 0.4002), (-0.1001, -1.016, 0.204), (-0.2422, -1.218, 0.3021), (0.1001, -1.016, 0.204), (0.09425, -0.9569, 0.4002), (-9.734e-08, -1.241, 0.3021), (0.2963, -0.9768, 0.204), (0.2791, -0.9202, 0.4002), (0.2422, -1.218, 0.3021), (0.4812, -0.9003, 0.204), (0.4533, -0.848, 0.4002), (0.4751, -1.147, 0.3021), (0.6476, -0.7891, 0.204), (0.61, -0.7433, 0.4002), (0.6897, -1.032, 0.3021), (0.7891, -0.6476, 0.204), (0.7433, -0.61, 0.4002), (0.8778, -0.8778, 0.3021), (0.9003, -0.4812, 0.204), (0.848, -0.4533, 0.4002), (1.032, -0.6897, 0.3021), (0.9202, -0.2791, 0.4002), (0.9768, -0.2963, 0.204), (1.147, -0.4751, 0.3021), (1.016, -0.1001, 0.204), (0.9569, -0.09425, 0.4002), (1.218, -0.2422, 0.3021), (0.9569, 0.09425, 0.4002), (1.016, 0.1001, 0.204), (1.241, -4.177e-08, 0.3021), (0.9768, 0.2963, 0.204), (0.9202, 0.2791, 0.4002), (1.218, 0.2422, 0.3021), (0.848, 0.4533, 0.4002), (0.9003, 0.4812, 0.204), (1.147, 0.4751, 0.3021), (0.7891, 0.6476, 0.204), (0.7433, 0.61, 0.4002), (1.032, 0.6897, 0.3021), (0.61, 0.7433, 0.4002), (0.6476, 0.7891, 0.204), (0.8778, 0.8778, 0.3021), (0.4812, 0.9003, 0.204), (0.4533, 0.848, 0.4002), (0.6897, 1.032, 0.3021), (0.2963, 0.9768, 0.204), (0.2791, 0.9202, 0.4002), (0.4751, 1.147, 0.3021), (0.1001, 1.016, 0.204), (0.2422, 1.218, 0.3021), (0.09715, 0.9864, 0.3021), (0.2877, 0.9485, 0.3021), (0.4672, 0.8741, 0.3021), (0.6288, 0.7662, 0.3021), (0.7662, 0.6288, 0.3021), (0.8741, 0.4672, 0.3021), (0.9485, 0.2877, 0.3021), (0.9864, 0.09715, 0.3021), (0.9864, -0.09715, 0.3021), (0.9485, -0.2877, 0.3021), (0.8741, -0.4672, 0.3021), (0.7662, -0.6288, 0.3021), (0.6288, -0.7662, 0.3021), (0.4672, -0.8741, 0.3021), (0.2877, -0.9485, 0.3021), (0.09715, -0.9864, 0.3021), (-0.09715, -0.9864, 0.3021), (-0.2877, -0.9485, 0.3021), (-0.4672, -0.8741, 0.3021), (-0.6288, -0.7662, 0.3021), (-0.7662, -0.6288, 0.3021), (-0.8741, -0.4672, 0.3021), (-0.9485, -0.2877, 0.3021), (-0.9864, -0.09715, 0.3021), (-0.9864, 0.09715, 0.3021), (-0.9485, 0.2877, 0.3021), (-0.8741, 0.4672, 0.3021), (-0.7662, 0.6288, 0.3021), (-0.6288, 0.7662, 0.3021), (-0.4672, 0.8741, 0.3021), (-0.2877, 0.9485, 0.3021), (-0.09715, 0.9864, 0.3021), (6.878e-08, 0.8695, 0.4002), (-0.1696, 0.8528, 0.4002), (-0.3327, 0.8033, 0.4002), (-0.4831, 0.7229, 0.4002), (-0.6148, 0.6148, 0.4002), (-0.7229, 0.4831, 0.4002), (-0.8033, 0.3327, 0.4002), (-0.8528, 0.1696, 0.4002), (-0.8695, 1.589e-08, 0.4002), (-0.8528, -0.1696, 0.4002), (-0.8033, -0.3327, 0.4002), (-0.7229, -0.4831, 0.4002), (-0.6148, -0.6148, 0.4002), (-0.4831, -0.7229, 0.4002), (-0.3327, -0.8033, 0.4002), (-0.1696, -0.8528, 0.4002), (4.073e-08, -0.8695, 0.4002), (0.1696, -0.8528, 0.4002), (0.3327, -0.8033, 0.4002), (0.4831, -0.7229, 0.4002), (0.6148, -0.6148, 0.4002), (0.7229, -0.4831, 0.4002), (0.8033, -0.3327, 0.4002), (0.8528, -0.1696, 0.4002), (0.8695, 4.394e-08, 0.4002), (0.8528, 0.1696, 0.4002), (0.8033, 0.3327, 0.4002), (0.7229, 0.4831, 0.4002), (0.6148, 0.6148, 0.4002), (0.4831, 0.7229, 0.4002), (0.3327, 0.8033, 0.4002), (0.1696, 0.8528, 0.4002), (0.08481, 0.8611, 0.4002), (-0.08481, 0.8611, 0.4002), (-0.2512, 0.828, 0.4002), (-0.4079, 0.7631, 0.4002), (-0.5489, 0.6689, 0.4002), (-0.6689, 0.5489, 0.4002), (-0.7631, 0.4079, 0.4002), (-0.828, 0.2512, 0.4002), (-0.8611, 0.08481, 0.4002), (-0.8611, -0.08481, 0.4002), (-0.828, -0.2512, 0.4002), (-0.7631, -0.4079, 0.4002), (-0.6689, -0.5489, 0.4002), (-0.5489, -0.6689, 0.4002), (-0.4079, -0.7631, 0.4002), (-0.2512, -0.828, 0.4002), (-0.08481, -0.8611, 0.4002), (0.08481, -0.8611, 0.4002), (0.2512, -0.828, 0.4002), (0.4079, -0.7631, 0.4002), (0.5489, -0.6689, 0.4002), (0.6689, -0.5489, 0.4002), (0.7631, -0.4079, 0.4002), (0.828, -0.2512, 0.4002), (0.8611, -0.08481, 0.4002), (0.8611, 0.08481, 0.4002), (0.828, 0.2512, 0.4002), (0.7631, 0.4079, 0.4002), (0.6689, 0.5489, 0.4002), (0.5489, 0.6689, 0.4002), (0.4079, 0.7631, 0.4002), (0.2512, 0.828, 0.4002)], [], [(191, 67, 0, 66), (190, 69, 2, 70), (189, 71, 4, 73), (188, 75, 6, 76), (187, 78, 8, 79), (186, 81, 10, 82), (185, 84, 12, 85), (184, 87, 14, 88), (183, 90, 16, 91), (182, 93, 18, 94), (181, 96, 20, 97), (180, 98, 22, 100), (179, 102, 24, 103), (178, 104, 26, 106), (177, 108, 28, 109), (176, 110, 30, 112), (175, 114, 32, 115), (174, 117, 34, 118), (173, 120, 36, 121), (172, 123, 38, 124), (171, 126, 40, 127), (170, 129, 42, 130), (169, 131, 44, 133), (168, 135, 46, 136), (167, 137, 48, 139), (166, 141, 50, 142), (165, 143, 52, 145), (164, 147, 54, 148), (163, 149, 56, 151), (162, 153, 58, 154), (161, 156, 60, 157), (160, 65, 62, 159), (158, 160, 159, 61), (63, 66, 160, 158), (66, 0, 65, 160), (155, 161, 157, 59), (61, 159, 161, 155), (159, 62, 156, 161), (152, 162, 154, 57), (59, 157, 162, 152), (157, 60, 153, 162), (150, 163, 151, 55), (57, 154, 163, 150), (154, 58, 149, 163), (146, 164, 148, 53), (55, 151, 164, 146), (151, 56, 147, 164), (144, 165, 145, 51), (53, 148, 165, 144), (148, 54, 143, 165), (140, 166, 142, 49), (51, 145, 166, 140), (145, 52, 141, 166), (138, 167, 139, 47), (49, 142, 167, 138), (142, 50, 137, 167), (134, 168, 136, 45), (47, 139, 168, 134), (139, 48, 135, 168), (132, 169, 133, 43), (45, 136, 169, 132), (136, 46, 131, 169), (128, 170, 130, 41), (43, 133, 170, 128), (133, 44, 129, 170), (125, 171, 127, 39), (41, 130, 171, 125), (130, 42, 126, 171), (122, 172, 124, 37), (39, 127, 172, 122), (127, 40, 123, 172), (119, 173, 121, 35), (37, 124, 173, 119), (124, 38, 120, 173), (116, 174, 118, 33), (35, 121, 174, 116), (121, 36, 117, 174), (113, 175, 115, 31), (33, 118, 175, 113), (118, 34, 114, 175), (111, 176, 112, 29), (31, 115, 176, 111), (115, 32, 110, 176), (107, 177, 109, 27), (29, 112, 177, 107), (112, 30, 108, 177), (105, 178, 106, 25), (27, 109, 178, 105), (109, 28, 104, 178), (101, 179, 103, 23), (25, 106, 179, 101), (106, 26, 102, 179), (99, 180, 100, 21), (23, 103, 180, 99), (103, 24, 98, 180), (95, 181, 97, 19), (21, 100, 181, 95), (100, 22, 96, 181), (92, 182, 94, 17), (19, 97, 182, 92), (97, 20, 93, 182), (89, 183, 91, 15), (17, 94, 183, 89), (94, 18, 90, 183), (86, 184, 88, 13), (15, 91, 184, 86), (91, 16, 87, 184), (83, 185, 85, 11), (13, 88, 185, 83), (88, 14, 84, 185), (80, 186, 82, 9), (11, 85, 186, 80), (85, 12, 81, 186), (77, 187, 79, 7), (9, 82, 187, 77), (82, 10, 78, 187), (74, 188, 76, 5), (7, 79, 188, 74), (79, 8, 75, 188), (72, 189, 73, 3), (5, 76, 189, 72), (76, 6, 71, 189), (68, 190, 70, 1), (3, 73, 190, 68), (73, 4, 69, 190), (64, 191, 66, 63), (1, 70, 191, 64), (70, 2, 67, 191), (48, 137, 249, 216), (123, 40, 212, 244), (16, 90, 233, 200), (58, 153, 254, 221), (108, 30, 207, 239), (93, 20, 202, 234), (6, 75, 228, 195), (156, 62, 223, 255), (38, 123, 244, 211), (78, 10, 197, 229), (141, 52, 218, 250), (126, 42, 213, 245), (28, 108, 239, 206), (18, 93, 234, 201), (30, 110, 240, 207), (60, 156, 255, 222), (8, 78, 229, 196), (50, 141, 250, 217), (40, 126, 245, 212), (96, 22, 203, 235), (52, 143, 251, 218), (110, 32, 208, 240), (81, 12, 198, 230), (62, 65, 224, 223), (129, 44, 214, 246), (20, 96, 235, 202), (98, 24, 204, 236), (143, 54, 219, 251), (114, 34, 209, 241), (10, 81, 230, 197), (67, 2, 193, 225), (65, 0, 192, 224), (42, 129, 246, 213), (131, 46, 215, 247), (22, 98, 236, 203), (84, 14, 199, 231), (147, 56, 220, 252), (32, 114, 241, 208), (0, 67, 225, 192), (69, 4, 194, 226), (44, 131, 247, 214), (117, 36, 210, 242), (12, 84, 231, 198), (54, 147, 252, 219), (102, 26, 205, 237), (2, 69, 226, 193), (87, 16, 200, 232), (56, 149, 253, 220), (4, 71, 227, 194), (34, 117, 242, 209), (135, 48, 216, 248), (24, 102, 237, 204), (14, 87, 232, 199), (149, 58, 221, 253), (120, 38, 211, 243), (26, 104, 238, 205), (71, 6, 195, 227), (46, 135, 248, 215), (137, 50, 217, 249), (90, 18, 201, 233), (153, 60, 222, 254), (36, 120, 243, 210), (104, 28, 206, 238), (75, 8, 196, 228)])
me_sphere_002.polygons.foreach_set('material_index', [0, 0, 0, 0, 0, 0, 0, 0, 0, 0, 0, 0, 0, 0, 0, 0, 0, 0, 0, 0, 0, 0, 0, 0, 0, 0, 0, 0, 0, 0, 0, 0, 0, 0, 0, 0, 0, 0, 0, 0, 0, 0, 0, 0, 0, 0, 0, 0, 0, 0, 0, 0, 0, 0, 0, 0, 0, 0, 0, 0, 0, 0, 0, 0, 0, 0, 0, 0, 0, 0, 0, 0, 0, 0, 0, 0, 0, 0, 0, 0, 0, 0, 0, 0, 0, 0, 0, 0, 0, 0, 0, 0, 0, 0, 0, 0, 0, 0, 0, 0, 0, 0, 0, 0, 0, 0, 0, 0, 0, 0, 0, 0, 0, 0, 0, 0, 0, 0, 0, 0, 0, 0, 0, 0, 0, 0, 0, 0, 1, 1, 1, 1, 1, 1, 1, 1, 1, 1, 1, 1, 1, 1, 1, 1, 1, 1, 1, 1, 1, 1, 1, 1, 1, 1, 1, 1, 1, 1, 1, 1, 1, 1, 1, 1, 1, 1, 1, 1, 1, 1, 1, 1, 1, 1, 1, 1, 1, 1, 1, 1, 1, 1, 1, 1, 1, 1, 1, 1, 1, 1, 1, 1])
_uv = me_sphere_002.uv_layers.new(name='UVMap')
_uv.uv.foreach_set('vector', [0.7656, 0.5938, 0.7656, 0.625, 0.75, 0.625, 0.75, 0.5938, 0.7969, 0.5938, 0.7969, 0.625, 0.7812, 0.625, 0.7812, 0.5938, 0.8281, 0.5938, 0.8281, 0.625, 0.8125, 0.625, 0.8125, 0.5938, 0.8594, 0.5938, 0.8594, 0.625, 0.8438, 0.625, 0.8438, 0.5938, 0.8906, 0.5938, 0.8906, 0.625, 0.875, 0.625, 0.875, 0.5938, 0.9219, 0.5938, 0.9219, 0.625, 0.9062, 0.625, 0.9062, 0.5938, 0.9531, 0.5938, 0.9531, 0.625, 0.9375, 0.625, 0.9375, 0.5938, 0.9844, 0.5938, 0.9844, 0.625, 0.9688, 0.625, 0.9688, 0.5938, 0.01562, 0.5938, 0.01562, 0.625, 0.0, 0.625, 0.0, 0.5938, 0.04688, 0.5938, 0.04688, 0.625, 0.03125, 0.625, 0.03125, 0.5938, 0.07812, 0.5938, 0.07813, 0.625, 0.0625, 0.625, 0.0625, 0.5938, 0.1094, 0.5938, 0.1094, 0.625, 0.09375, 0.625, 0.09375, 0.5938, 0.1406, 0.5938, 0.1406, 0.625, 0.125, 0.625, 0.125, 0.5938, 0.1719, 0.5938, 0.1719, 0.625, 0.1563, 0.625, 0.1562, 0.5938, 0.2031, 0.5938, 0.2031, 0.625, 0.1875, 0.625, 0.1875, 0.5938, 0.2344, 0.5938, 0.2344, 0.625, 0.2188, 0.625, 0.2188, 0.5938, 0.2656, 0.5938, 0.2656, 0.625, 0.25, 0.625, 0.25, 0.5938, 0.2969, 0.5938, 0.2969, 0.625, 0.2812, 0.625, 0.2812, 0.5938, 0.3281, 0.5938, 0.3281, 0.625, 0.3125, 0.625, 0.3125, 0.5938, 0.3594, 0.5938, 0.3594, 0.625, 0.3438, 0.625, 0.3438, 0.5938, 0.3906, 0.5938, 0.3906, 0.625, 0.375, 0.625, 0.375, 0.5938, 0.4219, 0.5938, 0.4219, 0.625, 0.4062, 0.625, 0.4062, 0.5938, 0.4531, 0.5938, 0.4531, 0.625, 0.4375, 0.625, 0.4375, 0.5938, 0.4844, 0.5938, 0.4844, 0.625, 0.4688, 0.625, 0.4688, 0.5938, 0.5156, 0.5938, 0.5156, 0.625, 0.5, 0.625, 0.5, 0.5938, 0.5469, 0.5938, 0.5469, 0.625, 0.5312, 0.625, 0.5312, 0.5938, 0.5781, 0.5938, 0.5781, 0.625, 0.5625, 0.625, 0.5625, 0.5938, 0.6094, 0.5938, 0.6094, 0.625, 0.5938, 0.625, 0.5938, 0.5938, 0.6406, 0.5938, 0.6406, 0.625, 0.625, 0.625, 0.625, 0.5938, 0.6719, 0.5938, 0.6719, 0.625, 0.6562, 0.625, 0.6562, 0.5938, 0.7031, 0.5938, 0.7031, 0.625, 0.6875, 0.625, 0.6875, 0.5938, 0.7344, 0.5938, 0.7344, 0.625, 0.7188, 0.625, 0.7188, 0.5938, 0.7344, 0.5625, 0.7344, 0.5938, 0.7188, 0.5938, 0.7188, 0.5625, 0.75, 0.5625, 0.75, 0.5938, 0.7344, 0.5938, 0.7344, 0.5625, 0.75, 0.5938, 0.75, 0.625, 0.7344, 0.625, 0.7344, 0.5938, 0.7031, 0.5625, 0.7031, 0.5938, 0.6875, 0.5938, 0.6875, 0.5625, 0.7188, 0.5625, 0.7188, 0.5938, 0.7031, 0.5938, 0.7031, 0.5625, 0.7188, 0.5938, 0.7188, 0.625, 0.7031, 0.625, 0.7031, 0.5938, 0.6719, 0.5625, 0.6719, 0.5938, 0.6562, 0.5938, 0.6562, 0.5625, 0.6875, 0.5625, 0.6875, 0.5938, 0.6719, 0.5938, 0.6719, 0.5625, 0.6875, 0.5938, 0.6875, 0.625, 0.6719, 0.625, 0.6719, 0.5938, 0.6406, 0.5625, 0.6406, 0.5938, 0.625, 0.5938, 0.625, 0.5625, 0.6562, 0.5625, 0.6562, 0.5938, 0.6406, 0.5938, 0.6406, 0.5625, 0.6562, 0.5938, 0.6562, 0.625, 0.6406, 0.625, 0.6406, 0.5938, 0.6094, 0.5625, 0.6094, 0.5938, 0.5938, 0.5938, 0.5938, 0.5625, 0.625, 0.5625, 0.625, 0.5938, 0.6094, 0.5938, 0.6094, 0.5625, 0.625, 0.5938, 0.625, 0.625, 0.6094, 0.625, 0.6094, 0.5938, 0.5781, 0.5625, 0.5781, 0.5938, 0.5625, 0.5938, 0.5625, 0.5625, 0.5938, 0.5625, 0.5938, 0.5938, 0.5781, 0.5938, 0.5781, 0.5625, 0.5938, 0.5938, 0.5938, 0.625, 0.5781, 0.625, 0.5781, 0.5938, 0.5469, 0.5625, 0.5469, 0.5938, 0.5312, 0.5938, 0.5312, 0.5625, 0.5625, 0.5625, 0.5625, 0.5938, 0.5469, 0.5938, 0.5469, 0.5625, 0.5625, 0.5938, 0.5625, 0.625, 0.5469, 0.625, 0.5469, 0.5938, 0.5156, 0.5625, 0.5156, 0.5938, 0.5, 0.5938, 0.5, 0.5625, 0.5312, 0.5625, 0.5312, 0.5938, 0.5156, 0.5938, 0.5156, 0.5625, 0.5312, 0.5938, 0.5312, 0.625, 0.5156, 0.625, 0.5156, 0.5938, 0.4844, 0.5625, 0.4844, 0.5938, 0.4688, 0.5938, 0.4688, 0.5625, 0.5, 0.5625, 0.5, 0.5938, 0.4844, 0.5938, 0.4844, 0.5625, 0.5, 0.5938, 0.5, 0.625, 0.4844, 0.625, 0.4844, 0.5938, 0.4531, 0.5625, 0.4531, 0.5938, 0.4375, 0.5938, 0.4375, 0.5625, 0.4688, 0.5625, 0.4688, 0.5938, 0.4531, 0.5938, 0.4531, 0.5625, 0.4688, 0.5938, 0.4688, 0.625, 0.4531, 0.625, 0.4531, 0.5938, 0.4219, 0.5625, 0.4219, 0.5938, 0.4062, 0.5938, 0.4062, 0.5625, 0.4375, 0.5625, 0.4375, 0.5938, 0.4219, 0.5938, 0.4219, 0.5625, 0.4375, 0.5938, 0.4375, 0.625, 0.4219, 0.625, 0.4219, 0.5938, 0.3906, 0.5625, 0.3906, 0.5938, 0.375, 0.5938, 0.375, 0.5625, 0.4062, 0.5625, 0.4062, 0.5938, 0.3906, 0.5938, 0.3906, 0.5625, 0.4062, 0.5938, 0.4062, 0.625, 0.3906, 0.625, 0.3906, 0.5938, 0.3594, 0.5625, 0.3594, 0.5938, 0.3438, 0.5938, 0.3438, 0.5625, 0.375, 0.5625, 0.375, 0.5938, 0.3594, 0.5938, 0.3594, 0.5625, 0.375, 0.5938, 0.375, 0.625, 0.3594, 0.625, 0.3594, 0.5938, 0.3281, 0.5625, 0.3281, 0.5938, 0.3125, 0.5938, 0.3125, 0.5625, 0.3438, 0.5625, 0.3438, 0.5938, 0.3281, 0.5938, 0.3281, 0.5625, 0.3438, 0.5938, 0.3438, 0.625, 0.3281, 0.625, 0.3281, 0.5938, 0.2969, 0.5625, 0.2969, 0.5938, 0.2812, 0.5938, 0.2812, 0.5625, 0.3125, 0.5625, 0.3125, 0.5938, 0.2969, 0.5938, 0.2969, 0.5625, 0.3125, 0.5938, 0.3125, 0.625, 0.2969, 0.625, 0.2969, 0.5938, 0.2656, 0.5625, 0.2656, 0.5938, 0.25, 0.5938, 0.25, 0.5625, 0.2812, 0.5625, 0.2812, 0.5938, 0.2656, 0.5938, 0.2656, 0.5625, 0.2812, 0.5938, 0.2812, 0.625, 0.2656, 0.625, 0.2656, 0.5938, 0.2344, 0.5625, 0.2344, 0.5938, 0.2188, 0.5938, 0.2188, 0.5625, 0.25, 0.5625, 0.25, 0.5938, 0.2344, 0.5938, 0.2344, 0.5625, 0.25, 0.5938, 0.25, 0.625, 0.2344, 0.625, 0.2344, 0.5938, 0.2031, 0.5625, 0.2031, 0.5938, 0.1875, 0.5938, 0.1875, 0.5625, 0.2188, 0.5625, 0.2188, 0.5938, 0.2031, 0.5938, 0.2031, 0.5625, 0.2188, 0.5938, 0.2188, 0.625, 0.2031, 0.625, 0.2031, 0.5938, 0.1719, 0.5625, 0.1719, 0.5938, 0.1562, 0.5938, 0.1562, 0.5625, 0.1875, 0.5625, 0.1875, 0.5938, 0.1719, 0.5938, 0.1719, 0.5625, 0.1875, 0.5938, 0.1875, 0.625, 0.1719, 0.625, 0.1719, 0.5938, 0.1406, 0.5625, 0.1406, 0.5938, 0.125, 0.5938, 0.125, 0.5625, 0.1562, 0.5625, 0.1562, 0.5938, 0.1406, 0.5938, 0.1406, 0.5625, 0.1562, 0.5938, 0.1563, 0.625, 0.1406, 0.625, 0.1406, 0.5938, 0.1094, 0.5625, 0.1094, 0.5938, 0.09375, 0.5938, 0.09375, 0.5625, 0.125, 0.5625, 0.125, 0.5938, 0.1094, 0.5938, 0.1094, 0.5625, 0.125, 0.5938, 0.125, 0.625, 0.1094, 0.625, 0.1094, 0.5938, 0.07812, 0.5625, 0.07812, 0.5938, 0.0625, 0.5938, 0.0625, 0.5625, 0.09375, 0.5625, 0.09375, 0.5938, 0.07812, 0.5938, 0.07812, 0.5625, 0.09375, 0.5938, 0.09375, 0.625, 0.07813, 0.625, 0.07812, 0.5938, 0.04687, 0.5625, 0.04688, 0.5938, 0.03125, 0.5938, 0.03125, 0.5625, 0.0625, 0.5625, 0.0625, 0.5938, 0.04688, 0.5938, 0.04687, 0.5625, 0.0625, 0.5938, 0.0625, 0.625, 0.04688, 0.625, 0.04688, 0.5938, 0.01562, 0.5625, 0.01562, 0.5938, 0.0, 0.5938, 0.0, 0.5625, 0.03125, 0.5625, 0.03125, 0.5938, 0.01562, 0.5938, 0.01562, 0.5625, 0.03125, 0.5938, 0.03125, 0.625, 0.01562, 0.625, 0.01562, 0.5938, 0.9844, 0.5625, 0.9844, 0.5938, 0.9688, 0.5938, 0.9687, 0.5625, 1.0, 0.5625, 1.0, 0.5938, 0.9844, 0.5938, 0.9844, 0.5625, 1.0, 0.5938, 1.0, 0.625, 0.9844, 0.625, 0.9844, 0.5938, 0.9531, 0.5625, 0.9531, 0.5938, 0.9375, 0.5938, 0.9375, 0.5625, 0.9687, 0.5625, 0.9688, 0.5938, 0.9531, 0.5938, 0.9531, 0.5625, 0.9688, 0.5938, 0.9688, 0.625, 0.9531, 0.625, 0.9531, 0.5938, 0.9219, 0.5625, 0.9219, 0.5938, 0.9062, 0.5938, 0.9062, 0.5625, 0.9375, 0.5625, 0.9375, 0.5938, 0.9219, 0.5938, 0.9219, 0.5625, 0.9375, 0.5938, 0.9375, 0.625, 0.9219, 0.625, 0.9219, 0.5938, 0.8906, 0.5625, 0.8906, 0.5938, 0.875, 0.5938, 0.875, 0.5625, 0.9062, 0.5625, 0.9062, 0.5938, 0.8906, 0.5938, 0.8906, 0.5625, 0.9062, 0.5938, 0.9062, 0.625, 0.8906, 0.625, 0.8906, 0.5938, 0.8594, 0.5625, 0.8594, 0.5938, 0.8438, 0.5938, 0.8437, 0.5625, 0.875, 0.5625, 0.875, 0.5938, 0.8594, 0.5938, 0.8594, 0.5625, 0.875, 0.5938, 0.875, 0.625, 0.8594, 0.625, 0.8594, 0.5938, 0.8281, 0.5625, 0.8281, 0.5938, 0.8125, 0.5938, 0.8125, 0.5625, 0.8437, 0.5625, 0.8438, 0.5938, 0.8281, 0.5938, 0.8281, 0.5625, 0.8438, 0.5938, 0.8438, 0.625, 0.8281, 0.625, 0.8281, 0.5938, 0.7969, 0.5625, 0.7969, 0.5938, 0.7812, 0.5938, 0.7812, 0.5625, 0.8125, 0.5625, 0.8125, 0.5938, 0.7969, 0.5938, 0.7969, 0.5625, 0.8125, 0.5938, 0.8125, 0.625, 0.7969, 0.625, 0.7969, 0.5938, 0.7656, 0.5625, 0.7656, 0.5938, 0.75, 0.5938, 0.75, 0.5625, 0.7812, 0.5625, 0.7812, 0.5938, 0.7656, 0.5938, 0.7656, 0.5625, 0.7812, 0.5938, 0.7812, 0.625, 0.7656, 0.625, 0.7656, 0.5938, 0.5, 0.625, 0.5156, 0.625, 0.5156, 0.625, 0.5, 0.625, 0.3594, 0.625, 0.375, 0.625, 0.375, 0.625, 0.3594, 0.625, 0.0, 0.625, 0.01562, 0.625, 0.01562, 0.625, 0.0, 0.625, 0.6562, 0.625, 0.6719, 0.625, 0.6719, 0.625, 0.6562, 0.625, 0.2031, 0.625, 0.2188, 0.625, 0.2188, 0.625, 0.2031, 0.625, 0.04688, 0.625, 0.0625, 0.625, 0.0625, 0.625, 0.04688, 0.625, 0.8438, 0.625, 0.8594, 0.625, 0.8594, 0.625, 0.8438, 0.625, 0.7031, 0.625, 0.7188, 0.625, 0.7188, 0.625, 0.7031, 0.625, 0.3438, 0.625, 0.3594, 0.625, 0.3594, 0.625, 0.3438, 0.625, 0.8906, 0.625, 0.9062, 0.625, 0.9062, 0.625, 0.8906, 0.625, 0.5469, 0.625, 0.5625, 0.625, 0.5625, 0.625, 0.5469, 0.625, 0.3906, 0.625, 0.4062, 0.625, 0.4062, 0.625, 0.3906, 0.625, 0.1875, 0.625, 0.2031, 0.625, 0.2031, 0.625, 0.1875, 0.625, 0.03125, 0.625, 0.04688, 0.625, 0.04688, 0.625, 0.03125, 0.625, 0.2188, 0.625, 0.2344, 0.625, 0.2344, 0.625, 0.2188, 0.625, 0.6875, 0.625, 0.7031, 0.625, 0.7031, 0.625, 0.6875, 0.625, 0.875, 0.625, 0.8906, 0.625, 0.8906, 0.625, 0.875, 0.625, 0.5312, 0.625, 0.5469, 0.625, 0.5469, 0.625, 0.5312, 0.625, 0.375, 0.625, 0.3906, 0.625, 0.3906, 0.625, 0.375, 0.625, 0.07813, 0.625, 0.09375, 0.625, 0.09375, 0.625, 0.07813, 0.625, 0.5625, 0.625, 0.5781, 0.625, 0.5781, 0.625, 0.5625, 0.625, 0.2344, 0.625, 0.25, 0.625, 0.25, 0.625, 0.2344, 0.625, 0.9219, 0.625, 0.9375, 0.625, 0.9375, 0.625, 0.9219, 0.625, 0.7188, 0.625, 0.7344, 0.625, 0.7344, 0.625, 0.7188, 0.625, 0.4219, 0.625, 0.4375, 0.625, 0.4375, 0.625, 0.4219, 0.625, 0.0625, 0.625, 0.07813, 0.625, 0.07813, 0.625, 0.0625, 0.625, 0.1094, 0.625, 0.125, 0.625, 0.125, 0.625, 0.1094, 0.625, 0.5781, 0.625, 0.5938, 0.625, 0.5938, 0.625, 0.5781, 0.625, 0.2656, 0.625, 0.2812, 0.625, 0.2812, 0.625, 0.2656, 0.625, 0.9062, 0.625, 0.9219, 0.625, 0.9219, 0.625, 0.9062, 0.625, 0.7656, 0.625, 0.7812, 0.625, 0.7812, 0.625, 0.7656, 0.625, 0.7344, 0.625, 0.75, 0.625, 0.75, 0.625, 0.7344, 0.625, 0.4062, 0.625, 0.4219, 0.625, 0.4219, 0.625, 0.4062, 0.625, 0.4531, 0.625, 0.4688, 0.625, 0.4688, 0.625, 0.4531, 0.625, 0.09375, 0.625, 0.1094, 0.625, 0.1094, 0.625, 0.09375, 0.625, 0.9531, 0.625, 0.9688, 0.625, 0.9688, 0.625, 0.9531, 0.625, 0.6094, 0.625, 0.625, 0.625, 0.625, 0.625, 0.6094, 0.625, 0.25, 0.625, 0.2656, 0.625, 0.2656, 0.625, 0.25, 0.625, 0.75, 0.625, 0.7656, 0.625, 0.7656, 0.625, 0.75, 0.625, 0.7969, 0.625, 0.8125, 0.625, 0.8125, 0.625, 0.7969, 0.625, 0.4375, 0.625, 0.4531, 0.625, 0.4531, 0.625, 0.4375, 0.625, 0.2969, 0.625, 0.3125, 0.625, 0.3125, 0.625, 0.2969, 0.625, 0.9375, 0.625, 0.9531, 0.625, 0.9531, 0.625, 0.9375, 0.625, 0.5938, 0.625, 0.6094, 0.625, 0.6094, 0.625, 0.5938, 0.625, 0.1406, 0.625, 0.1563, 0.625, 0.1563, 0.625, 0.1406, 0.625, 0.7812, 0.625, 0.7969, 0.625, 0.7969, 0.625, 0.7812, 0.625, 0.9844, 0.625, 1.0, 0.625, 1.0, 0.625, 0.9844, 0.625, 0.625, 0.625, 0.6406, 0.625, 0.6406, 0.625, 0.625, 0.625, 0.8125, 0.625, 0.8281, 0.625, 0.8281, 0.625, 0.8125, 0.625, 0.2812, 0.625, 0.2969, 0.625, 0.2969, 0.625, 0.2812, 0.625, 0.4844, 0.625, 0.5, 0.625, 0.5, 0.625, 0.4844, 0.625, 0.125, 0.625, 0.1406, 0.625, 0.1406, 0.625, 0.125, 0.625, 0.9688, 0.625, 0.9844, 0.625, 0.9844, 0.625, 0.9688, 0.625, 0.6406, 0.625, 0.6562, 0.625, 0.6562, 0.625, 0.6406, 0.625, 0.3281, 0.625, 0.3438, 0.625, 0.3438, 0.625, 0.3281, 0.625, 0.1563, 0.625, 0.1719, 0.625, 0.1719, 0.625, 0.1563, 0.625, 0.8281, 0.625, 0.8438, 0.625, 0.8438, 0.625, 0.8281, 0.625, 0.4688, 0.625, 0.4844, 0.625, 0.4844, 0.625, 0.4688, 0.625, 0.5156, 0.625, 0.5312, 0.625, 0.5312, 0.625, 0.5156, 0.625, 0.01562, 0.625, 0.03125, 0.625, 0.03125, 0.625, 0.01562, 0.625, 0.6719, 0.625, 0.6875, 0.625, 0.6875, 0.625, 0.6719, 0.625, 0.3125, 0.625, 0.3281, 0.625, 0.3281, 0.625, 0.3125, 0.625, 0.1719, 0.625, 0.1875, 0.625, 0.1875, 0.625, 0.1719, 0.625, 0.8594, 0.625, 0.875, 0.625, 0.875, 0.625, 0.8594, 0.625])
me_sphere_002.materials.append(mat_spikes)
me_sphere_002.materials.append(mat_spike_edge)
me_sphere_002.update()
me_sphere = bpy.data.meshes.new('Sphere')
me_sphere.from_pydata([(0.9061, 0.1951, 0.3753), (0.9239, 2.98e-08, 0.3827), (0.9061, -0.1951, 0.3753), (0.8155, 0.1951, 0.5449), (0.8315, 0.0, 0.5556), (0.8155, -0.1951, 0.5449), (0.6935, 0.1951, 0.6935), (0.7071, 5.96e-08, 0.7071), (0.6935, -0.1951, 0.6935), (0.5449, 0.1951, 0.8155), (0.5556, 5.96e-08, 0.8315), (0.5449, -0.1951, 0.8155), (0.3753, 0.1951, 0.9061), (0.3827, 5.96e-08, 0.9239), (0.3753, -0.1951, 0.9061), (0.1913, 0.1951, 0.9619), (0.1951, 5.96e-08, 0.9808), (-0.1951, 5.96e-08, 0.9808), (-0.3753, 0.1951, 0.9061), (-0.3827, 5.96e-08, 0.9239), (-0.3753, -0.1951, 0.9061), (-0.5449, 0.1951, 0.8155), (-0.5556, 5.96e-08, 0.8315), (-0.5449, -0.1951, 0.8155), (-0.6935, 0.1951, 0.6935), (-0.7071, 5.96e-08, 0.7071), (-0.6935, -0.1951, 0.6935), (-0.8155, 0.1951, 0.5449), (-0.8315, 0.0, 0.5556), (-0.8155, -0.1951, 0.5449), (-0.9061, 0.1951, 0.3753), (-0.9239, 2.98e-08, 0.3827), (-0.9061, -0.1951, 0.3753), (0.1951, -0.9061, 0.3753), (0.0, -0.9239, 0.3827), (-0.1951, -0.9061, 0.3753), (0.1951, -0.8155, 0.5449), (-5.96e-08, -0.8315, 0.5556), (-0.1951, -0.8155, 0.5449), (0.1951, -0.6935, 0.6935), (0.0, -0.7071, 0.7071), (-0.1951, -0.6935, 0.6935), (0.1951, -0.5449, 0.8155), (5.96e-08, -0.5556, 0.8315), (-0.1951, -0.5449, 0.8155), (0.1951, -0.3753, 0.9061), (2.98e-08, -0.3827, 0.9239), (-0.1951, -0.3753, 0.9061), (0.1951, -0.1913, 0.9619), (4.47e-08, -0.1951, 0.9808), (-0.1951, -0.1913, 0.9619), (7.451e-08, 0.1951, 0.9808), (-0.1951, 0.1913, 0.9619), (0.1951, 0.3753, 0.9061), (8.941e-08, 0.3827, 0.9239), (-0.1951, 0.3753, 0.9061), (0.1951, 0.5449, 0.8155), (5.96e-08, 0.5556, 0.8315), (-0.1951, 0.5449, 0.8155), (0.1951, 0.6935, 0.6935), (1.192e-07, 0.7071, 0.7071), (-0.1951, 0.6935, 0.6935), (0.1951, 0.8155, 0.5449), (5.96e-08, 0.8315, 0.5556), (-0.1951, 0.8155, 0.5449), (0.1951, 0.9061, 0.3753), (5.96e-08, 0.9239, 0.3827), (-0.1951, 0.9061, 0.3753), (0.967, 0.2016, 0.4006), (0.9851, 3.044e-08, 0.408), (0.967, -0.2016, 0.4006), (0.8703, 0.2016, 0.5815), (0.8866, -1.117e-09, 0.5924), (0.8703, -0.2016, 0.5815), (0.7401, 0.2016, 0.7401), (0.754, 6.072e-08, 0.754), (0.7401, -0.2016, 0.7401), (0.5815, 0.2016, 0.8703), (0.5924, 5.992e-08, 0.8866), (0.5815, -0.2016, 0.8703), (0.4006, 0.2016, 0.967), (0.4081, 3.111e-05, 0.9851), (0.4007, -0.2015, 0.967), (0.202, 0.206, 1.026), (0.2064, 3.045e-05, 1.046), (0.2016, -0.967, 0.4006), (-9.577e-10, -0.9851, 0.408), (-0.4007, 0.2015, 0.967), (-0.4081, 6.886e-08, 0.9851), (-0.4007, -0.2015, 0.967), (-0.2064, 7.265e-08, 1.046), (-0.5815, 0.2016, 0.8703), (-0.5924, 6.615e-08, 0.8866), (-0.5815, -0.2016, 0.8703), (-0.7401, 0.2016, 0.7401), (-0.754, 6.375e-08, 0.754), (-0.7401, -0.2016, 0.7401), (-0.8703, 0.2016, 0.5815), (-0.8866, 6.385e-10, 0.5924), (-0.8703, -0.2016, 0.5815), (-0.967, 0.2016, 0.4006), (-0.9851, 3.076e-08, 0.408), (-0.967, -0.2016, 0.4006), (-0.2016, -0.967, 0.4006), (0.2016, -0.8703, 0.5815), (-5.96e-08, -0.8866, 0.5924), (-0.2016, -0.8703, 0.5815), (0.2016, -0.7401, 0.7401), (1.915e-09, -0.754, 0.754), (-0.2016, -0.7401, 0.7401), (0.2016, -0.5815, 0.8703), (6.12e-08, -0.5924, 0.8866), (-0.2016, -0.5815, 0.8703), (0.2016, -0.4006, 0.967), (2.996e-08, -0.408, 0.9851), (-0.2016, -0.4006, 0.967), (3.645e-08, -0.2064, 1.046), (0.206, -0.202, 1.026), (-0.206, -0.202, 1.026), (-3.032e-05, 0.2064, 1.046), (-0.206, 0.202, 1.026), (0.2015, 0.4007, 0.967), (-3.095e-05, 0.4081, 0.9851), (-0.2016, 0.4006, 0.967), (0.2016, 0.5815, 0.8703), (6.423e-08, 0.5924, 0.8866), (-0.2016, 0.5815, 0.8703), (0.2016, 0.7401, 0.7401), (1.242e-07, 0.754, 0.754), (-0.2016, 0.7401, 0.7401), (0.2016, 0.8703, 0.5815), (6.072e-08, 0.8866, 0.5924), (-0.2016, 0.8703, 0.5815), (0.2016, 0.967, 0.4006), (6.024e-08, 0.9851, 0.408), (-0.2016, 0.967, 0.4006), (0.1032, 0.1032, 1.046), (-0.1032, 0.1032, 1.046), (0.1032, -0.1032, 1.046), (-0.1032, -0.1032, 1.046), (-5.655e-06, 5.722e-06, 1.348)], [], [(1, 4, 3, 0), (2, 5, 4, 1), (4, 7, 6, 3), (5, 8, 7, 4), (7, 10, 9, 6), (8, 11, 10, 7), (10, 13, 12, 9), (11, 14, 13, 10), (13, 16, 15, 12), (14, 48, 16, 13), (17, 19, 18, 52), (50, 20, 19, 17), (20, 23, 22, 19), (19, 22, 21, 18), (22, 25, 24, 21), (23, 26, 25, 22), (26, 29, 28, 25), (25, 28, 27, 24), (28, 31, 30, 27), (29, 32, 31, 28), (34, 37, 36, 33), (35, 38, 37, 34), (37, 40, 39, 36), (38, 41, 40, 37), (40, 43, 42, 39), (41, 44, 43, 40), (43, 46, 45, 42), (44, 47, 46, 43), (46, 49, 48, 45), (47, 50, 49, 46), (51, 54, 53, 15), (52, 55, 54, 51), (55, 58, 57, 54), (54, 57, 56, 53), (57, 60, 59, 56), (58, 61, 60, 57), (61, 64, 63, 60), (60, 63, 62, 59), (63, 66, 65, 62), (64, 67, 66, 63), (16, 51, 15), (52, 51, 17), (48, 49, 16), (50, 17, 49), (51, 16, 49, 17), (69, 68, 71, 72), (70, 69, 72, 73), (72, 71, 74, 75), (73, 72, 75, 76), (75, 74, 77, 78), (76, 75, 78, 79), (78, 77, 80, 81), (79, 78, 81, 82), (81, 80, 83, 84), (82, 81, 84, 117), (90, 120, 87, 88), (118, 90, 88, 89), (89, 88, 92, 93), (88, 87, 91, 92), (92, 91, 94, 95), (93, 92, 95, 96), (96, 95, 98, 99), (95, 94, 97, 98), (98, 97, 100, 101), (99, 98, 101, 102), (86, 85, 104, 105), (103, 86, 105, 106), (105, 104, 107, 108), (106, 105, 108, 109), (108, 107, 110, 111), (109, 108, 111, 112), (111, 110, 113, 114), (112, 111, 114, 115), (114, 113, 117, 116), (115, 114, 116, 118), (119, 83, 121, 122), (120, 119, 122, 123), (123, 122, 125, 126), (122, 121, 124, 125), (125, 124, 127, 128), (126, 125, 128, 129), (129, 128, 131, 132), (128, 127, 130, 131), (131, 130, 133, 134), (132, 131, 134, 135), (84, 83, 119, 136), (120, 90, 137, 119), (117, 84, 138, 116), (118, 116, 139, 90), (140, 139, 138), (42, 45, 113, 110), (8, 5, 73, 76), (59, 62, 130, 127), (3, 6, 74, 71), (47, 44, 112, 115), (23, 20, 89, 93), (62, 65, 133, 130), (45, 48, 117, 113), (18, 21, 91, 87), (6, 9, 77, 74), (67, 64, 132, 135), (50, 47, 115, 118), (11, 8, 76, 79), (21, 24, 94, 91), (26, 23, 93, 96), (9, 12, 80, 77), (33, 36, 104, 85), (55, 52, 120, 123), (14, 11, 79, 82), (38, 35, 103, 106), (29, 26, 96, 99), (12, 15, 83, 80), (58, 55, 123, 126), (24, 27, 97, 94), (41, 38, 106, 109), (53, 56, 124, 121), (36, 39, 107, 104), (48, 14, 82, 117), (27, 30, 100, 97), (56, 59, 127, 124), (32, 29, 99, 102), (52, 18, 87, 120), (39, 42, 110, 107), (20, 50, 118, 89), (0, 3, 71, 68), (61, 58, 126, 129), (44, 41, 109, 112), (15, 53, 121, 83), (5, 2, 70, 73), (64, 61, 129, 132), (136, 140, 138), (119, 137, 136), (137, 139, 140), (139, 137, 90), (138, 84, 136), (138, 139, 116), (136, 137, 140)])
me_sphere.polygons.foreach_set('use_smooth', [True] * 137)
_uv = me_sphere.uv_layers.new(name='UVMap')
_uv.uv.foreach_set('vector', [0.4375, 0.5, 0.4062, 0.5, 0.4062, 0.5625, 0.4375, 0.5625, 0.4375, 0.4375, 0.4062, 0.4375, 0.4062, 0.5, 0.4375, 0.5, 0.4062, 0.5, 0.375, 0.5, 0.375, 0.5625, 0.4062, 0.5625, 0.4062, 0.4375, 0.375, 0.4375, 0.375, 0.5, 0.4062, 0.5, 0.375, 0.5, 0.3437, 0.5, 0.3438, 0.5625, 0.375, 0.5625, 0.375, 0.4375, 0.3438, 0.4375, 0.3437, 0.5, 0.375, 0.5, 0.3437, 0.5, 0.3125, 0.5, 0.3125, 0.5625, 0.3438, 0.5625, 0.3438, 0.4375, 0.3125, 0.4375, 0.3125, 0.5, 0.3437, 0.5, 0.3125, 0.5, 0.2812, 0.5, 0.2812, 0.5625, 0.3125, 0.5625, 0.3125, 0.4375, 0.2812, 0.4375, 0.2812, 0.5, 0.3125, 0.5, 0.2187, 0.5, 0.1875, 0.5, 0.1875, 0.5625, 0.2188, 0.5625, 0.2188, 0.4375, 0.1875, 0.4375, 0.1875, 0.5, 0.2187, 0.5, 0.1875, 0.4375, 0.1562, 0.4375, 0.1562, 0.5, 0.1875, 0.5, 0.1875, 0.5, 0.1562, 0.5, 0.1562, 0.5625, 0.1875, 0.5625, 0.1562, 0.5, 0.125, 0.5, 0.125, 0.5625, 0.1562, 0.5625, 0.1562, 0.4375, 0.125, 0.4375, 0.125, 0.5, 0.1562, 0.5, 0.125, 0.4375, 0.09375, 0.4375, 0.09375, 0.5, 0.125, 0.5, 0.125, 0.5, 0.09375, 0.5, 0.09375, 0.5625, 0.125, 0.5625, 0.09375, 0.5, 0.0625, 0.5, 0.0625, 0.5625, 0.09375, 0.5625, 0.09375, 0.4375, 0.0625, 0.4375, 0.0625, 0.5, 0.09375, 0.5, 0.4375, 0.5, 0.4062, 0.5, 0.4062, 0.5625, 0.4375, 0.5625, 0.4375, 0.4375, 0.4062, 0.4375, 0.4062, 0.5, 0.4375, 0.5, 0.4062, 0.5, 0.375, 0.5, 0.375, 0.5625, 0.4062, 0.5625, 0.4062, 0.4375, 0.375, 0.4375, 0.375, 0.5, 0.4062, 0.5, 0.375, 0.5, 0.3437, 0.5, 0.3438, 0.5625, 0.375, 0.5625, 0.375, 0.4375, 0.3438, 0.4375, 0.3437, 0.5, 0.375, 0.5, 0.3437, 0.5, 0.3125, 0.5, 0.3125, 0.5625, 0.3438, 0.5625, 0.3438, 0.4375, 0.3125, 0.4375, 0.3125, 0.5, 0.3437, 0.5, 0.3125, 0.5, 0.2812, 0.5, 0.2812, 0.5625, 0.3125, 0.5625, 0.3125, 0.4375, 0.2812, 0.4375, 0.2812, 0.5, 0.3125, 0.5, 0.2187, 0.5, 0.1875, 0.5, 0.1875, 0.5625, 0.2188, 0.5625, 0.2188, 0.4375, 0.1875, 0.4375, 0.1875, 0.5, 0.2187, 0.5, 0.1875, 0.4375, 0.1562, 0.4375, 0.1562, 0.5, 0.1875, 0.5, 0.1875, 0.5, 0.1562, 0.5, 0.1562, 0.5625, 0.1875, 0.5625, 0.1562, 0.5, 0.125, 0.5, 0.125, 0.5625, 0.1562, 0.5625, 0.1562, 0.4375, 0.125, 0.4375, 0.125, 0.5, 0.1562, 0.5, 0.125, 0.4375, 0.09375, 0.4375, 0.09375, 0.5, 0.125, 0.5, 0.125, 0.5, 0.09375, 0.5, 0.09375, 0.5625, 0.125, 0.5625, 0.09375, 0.5, 0.0625, 0.5, 0.0625, 0.5625, 0.09375, 0.5625, 0.09375, 0.4375, 0.0625, 0.4375, 0.0625, 0.5, 0.09375, 0.5, 0.2812, 0.5, 0.2187, 0.5, 0.2188, 0.5625, 0.2188, 0.5625, 0.2187, 0.5, 0.2187, 0.5, 0.2812, 0.4375, 0.2812, 0.5, 0.2812, 0.5, 0.2188, 0.4375, 0.2187, 0.5, 0.2812, 0.5, 0.2187, 0.5, 0.2812, 0.5, 0.2812, 0.5, 0.2187, 0.5, 0.4375, 0.5, 0.4375, 0.5625, 0.4062, 0.5625, 0.4062, 0.5, 0.4375, 0.4375, 0.4375, 0.5, 0.4062, 0.5, 0.4062, 0.4375, 0.4062, 0.5, 0.4062, 0.5625, 0.375, 0.5625, 0.375, 0.5, 0.4062, 0.4375, 0.4062, 0.5, 0.375, 0.5, 0.375, 0.4375, 0.375, 0.5, 0.375, 0.5625, 0.3438, 0.5625, 0.3437, 0.5, 0.375, 0.4375, 0.375, 0.5, 0.3437, 0.5, 0.3438, 0.4375, 0.3437, 0.5, 0.3438, 0.5625, 0.3125, 0.5625, 0.3125, 0.5, 0.3438, 0.4375, 0.3437, 0.5, 0.3125, 0.5, 0.3125, 0.4375, 0.3125, 0.5, 0.3125, 0.5625, 0.2812, 0.5625, 0.2812, 0.5, 0.3125, 0.4375, 0.3125, 0.5, 0.2812, 0.5, 0.2812, 0.4375, 0.2187, 0.5, 0.2188, 0.5625, 0.1875, 0.5625, 0.1875, 0.5, 0.2188, 0.4375, 0.2187, 0.5, 0.1875, 0.5, 0.1875, 0.4375, 0.1875, 0.4375, 0.1875, 0.5, 0.1562, 0.5, 0.1562, 0.4375, 0.1875, 0.5, 0.1875, 0.5625, 0.1562, 0.5625, 0.1562, 0.5, 0.1562, 0.5, 0.1562, 0.5625, 0.125, 0.5625, 0.125, 0.5, 0.1562, 0.4375, 0.1562, 0.5, 0.125, 0.5, 0.125, 0.4375, 0.125, 0.4375, 0.125, 0.5, 0.09375, 0.5, 0.09375, 0.4375, 0.125, 0.5, 0.125, 0.5625, 0.09375, 0.5625, 0.09375, 0.5, 0.09375, 0.5, 0.09375, 0.5625, 0.0625, 0.5625, 0.0625, 0.5, 0.09375, 0.4375, 0.09375, 0.5, 0.0625, 0.5, 0.0625, 0.4375, 0.4375, 0.5, 0.4375, 0.5625, 0.4062, 0.5625, 0.4062, 0.5, 0.4375, 0.4375, 0.4375, 0.5, 0.4062, 0.5, 0.4062, 0.4375, 0.4062, 0.5, 0.4062, 0.5625, 0.375, 0.5625, 0.375, 0.5, 0.4062, 0.4375, 0.4062, 0.5, 0.375, 0.5, 0.375, 0.4375, 0.375, 0.5, 0.375, 0.5625, 0.3438, 0.5625, 0.3437, 0.5, 0.375, 0.4375, 0.375, 0.5, 0.3437, 0.5, 0.3438, 0.4375, 0.3437, 0.5, 0.3438, 0.5625, 0.3125, 0.5625, 0.3125, 0.5, 0.3438, 0.4375, 0.3437, 0.5, 0.3125, 0.5, 0.3125, 0.4375, 0.3125, 0.5, 0.3125, 0.5625, 0.2812, 0.5625, 0.2812, 0.5, 0.3125, 0.4375, 0.3125, 0.5, 0.2812, 0.5, 0.2812, 0.4375, 0.2187, 0.5, 0.2188, 0.5625, 0.1875, 0.5625, 0.1875, 0.5, 0.2188, 0.4375, 0.2187, 0.5, 0.1875, 0.5, 0.1875, 0.4375, 0.1875, 0.4375, 0.1875, 0.5, 0.1562, 0.5, 0.1562, 0.4375, 0.1875, 0.5, 0.1875, 0.5625, 0.1562, 0.5625, 0.1562, 0.5, 0.1562, 0.5, 0.1562, 0.5625, 0.125, 0.5625, 0.125, 0.5, 0.1562, 0.4375, 0.1562, 0.5, 0.125, 0.5, 0.125, 0.4375, 0.125, 0.4375, 0.125, 0.5, 0.09375, 0.5, 0.09375, 0.4375, 0.125, 0.5, 0.125, 0.5625, 0.09375, 0.5625, 0.09375, 0.5, 0.09375, 0.5, 0.09375, 0.5625, 0.0625, 0.5625, 0.0625, 0.5, 0.09375, 0.4375, 0.09375, 0.5, 0.0625, 0.5, 0.0625, 0.4375, 0.2812, 0.5, 0.2188, 0.5625, 0.2187, 0.5, 0.25, 0.5, 0.2188, 0.5625, 0.2187, 0.5, 0.2187, 0.5, 0.2187, 0.5, 0.2812, 0.4375, 0.2812, 0.5, 0.2812, 0.5, 0.2812, 0.5, 0.2188, 0.4375, 0.2812, 0.5, 0.25, 0.5, 0.2187, 0.5, 0.25, 0.5, 0.25, 0.5, 0.2812, 0.5, 0.3438, 0.5625, 0.3125, 0.5625, 0.3125, 0.5625, 0.3438, 0.5625, 0.375, 0.4375, 0.4062, 0.4375, 0.4062, 0.4375, 0.375, 0.4375, 0.125, 0.5625, 0.09375, 0.5625, 0.09375, 0.5625, 0.125, 0.5625, 0.4062, 0.5625, 0.375, 0.5625, 0.375, 0.5625, 0.4062, 0.5625, 0.3125, 0.4375, 0.3438, 0.4375, 0.3438, 0.4375, 0.3125, 0.4375, 0.1562, 0.4375, 0.1875, 0.4375, 0.1875, 0.4375, 0.1562, 0.4375, 0.09375, 0.5625, 0.0625, 0.5625, 0.0625, 0.5625, 0.09375, 0.5625, 0.3125, 0.5625, 0.2812, 0.5625, 0.2812, 0.5625, 0.3125, 0.5625, 0.1875, 0.5625, 0.1562, 0.5625, 0.1562, 0.5625, 0.1875, 0.5625, 0.375, 0.5625, 0.3438, 0.5625, 0.3438, 0.5625, 0.375, 0.5625, 0.0625, 0.4375, 0.09375, 0.4375, 0.09375, 0.4375, 0.0625, 0.4375, 0.2812, 0.4375, 0.3125, 0.4375, 0.3125, 0.4375, 0.2812, 0.4375, 0.3438, 0.4375, 0.375, 0.4375, 0.375, 0.4375, 0.3438, 0.4375, 0.1562, 0.5625, 0.125, 0.5625, 0.125, 0.5625, 0.1562, 0.5625, 0.125, 0.4375, 0.1562, 0.4375, 0.1562, 0.4375, 0.125, 0.4375, 0.3438, 0.5625, 0.3125, 0.5625, 0.3125, 0.5625, 0.3438, 0.5625, 0.4375, 0.5625, 0.4062, 0.5625, 0.4062, 0.5625, 0.4375, 0.5625, 0.1875, 0.4375, 0.2188, 0.4375, 0.2188, 0.4375, 0.1875, 0.4375, 0.3125, 0.4375, 0.3438, 0.4375, 0.3438, 0.4375, 0.3125, 0.4375, 0.4062, 0.4375, 0.4375, 0.4375, 0.4375, 0.4375, 0.4062, 0.4375, 0.09375, 0.4375, 0.125, 0.4375, 0.125, 0.4375, 0.09375, 0.4375, 0.3125, 0.5625, 0.2812, 0.5625, 0.2812, 0.5625, 0.3125, 0.5625, 0.1562, 0.4375, 0.1875, 0.4375, 0.1875, 0.4375, 0.1562, 0.4375, 0.125, 0.5625, 0.09375, 0.5625, 0.09375, 0.5625, 0.125, 0.5625, 0.375, 0.4375, 0.4062, 0.4375, 0.4062, 0.4375, 0.375, 0.4375, 0.1875, 0.5625, 0.1562, 0.5625, 0.1562, 0.5625, 0.1875, 0.5625, 0.4062, 0.5625, 0.375, 0.5625, 0.375, 0.5625, 0.4062, 0.5625, 0.2812, 0.4375, 0.3125, 0.4375, 0.3125, 0.4375, 0.2812, 0.4375, 0.09375, 0.5625, 0.0625, 0.5625, 0.0625, 0.5625, 0.09375, 0.5625, 0.1562, 0.5625, 0.125, 0.5625, 0.125, 0.5625, 0.1562, 0.5625, 0.0625, 0.4375, 0.09375, 0.4375, 0.09375, 0.4375, 0.0625, 0.4375, 0.2188, 0.5625, 0.1875, 0.5625, 0.1875, 0.5625, 0.2188, 0.5625, 0.375, 0.5625, 0.3438, 0.5625, 0.3438, 0.5625, 0.375, 0.5625, 0.1875, 0.4375, 0.2188, 0.4375, 0.2188, 0.4375, 0.1875, 0.4375, 0.4375, 0.5625, 0.4062, 0.5625, 0.4062, 0.5625, 0.4375, 0.5625, 0.125, 0.4375, 0.1562, 0.4375, 0.1562, 0.4375, 0.125, 0.4375, 0.3438, 0.4375, 0.375, 0.4375, 0.375, 0.4375, 0.3438, 0.4375, 0.2188, 0.5625, 0.1875, 0.5625, 0.1875, 0.5625, 0.2188, 0.5625, 0.4062, 0.4375, 0.4375, 0.4375, 0.4375, 0.4375, 0.4062, 0.4375, 0.09375, 0.4375, 0.125, 0.4375, 0.125, 0.4375, 0.09375, 0.4375, 0.25, 0.5, 0.25, 0.5, 0.2812, 0.5, 0.2187, 0.5, 0.2187, 0.5, 0.25, 0.5, 0.2187, 0.5, 0.25, 0.5, 0.25, 0.5, 0.25, 0.5, 0.2187, 0.5, 0.2187, 0.5, 0.2812, 0.5, 0.2812, 0.5, 0.25, 0.5, 0.2812, 0.5, 0.25, 0.5, 0.2812, 0.5, 0.25, 0.5, 0.2187, 0.5, 0.25, 0.5])
me_sphere.materials.append(mat_spikes)
me_sphere.update()
arm_armature_001 = bpy.data.armatures.new('Armature.001')  # bones are not reproduced

# ---- objects
ob_lowerspikes = bpy.data.objects.new('LowerSpikes', me_sphere_003)
ob_sphere = bpy.data.objects.new('Sphere', me_sphere_004)
ob_upperspikes = bpy.data.objects.new('UpperSpikes', me_sphere_002)
ob_armature = bpy.data.objects.new('Armature', arm_armature_001)
ob_sphere_001 = bpy.data.objects.new('Sphere.001', me_sphere)

# ---- transforms, parenting, visibility, modifiers, constraints
ob_lowerspikes.parent = ob_armature
ob_lowerspikes.location = (0.0, 0.0, 0.0)
_vg = ob_lowerspikes.vertex_groups.new(name='Bone')
_vg = ob_lowerspikes.vertex_groups.new(name='Bone.001')
_vg.add([0, 1, 2, 3, 4, 5, 6, 7, 8, 9, 10, 11, 12, 13, 14, 15, 16, 17, 18, 19, 20, 21, 22, 23, 24, 25, 26, 27, 28, 29, 30, 31, 32, 33, 34, 35, 36, 37, 38, 39, 40, 41, 42, 43, 44, 45, 46, 47, 48, 49, 50, 51, 52, 53, 54, 55, 56, 57, 58, 59, 60, 61, 62, 63, 64, 65, 66, 67, 68, 69, 70, 71, 72, 73, 74, 75, 76, 77, 78, 79, 80, 81, 82, 83, 84, 85, 86, 87, 88, 89, 90, 91, 92, 93, 94, 95, 96, 97, 98, 99, 100, 101, 102, 103, 104, 105, 106, 107, 108, 109, 110, 111, 112, 113, 114, 115, 116, 117, 118, 119, 120, 121, 122, 123, 124, 125, 126, 127, 128, 129, 130, 131, 132, 133, 134, 135, 136, 137, 138, 139, 140, 141, 142, 143, 144, 145, 146, 147, 148, 149, 150, 151, 152, 153, 154, 155, 156, 157, 158, 159, 160, 161, 162, 163, 164, 165, 166, 167, 168, 169, 170, 171, 172, 173, 174, 175, 176, 177, 178, 179, 180, 181, 182, 183, 184, 185, 186, 187, 188, 189, 190, 191], 1.0, 'REPLACE')
_vg = ob_lowerspikes.vertex_groups.new(name='Bone.002')
_m = ob_lowerspikes.modifiers.new('Armature', 'ARMATURE')
_m = ob_lowerspikes.modifiers.new('Armature.001', 'ARMATURE')
_m.object = ob_armature
ob_sphere.parent = ob_armature
ob_sphere.location = (0.0, 0.0, 0.0)
_vg = ob_sphere.vertex_groups.new(name='Bone')
_vg.add([0, 1, 2, 3, 4, 5, 6, 7, 8, 9, 10, 11, 12, 13, 14, 15, 16, 17, 18, 19, 20, 21, 22, 23, 24, 25, 26, 27, 28, 29, 30, 31, 32, 33, 34, 35, 36, 37, 38, 39, 40, 41, 42, 43, 44, 45, 46, 47, 48, 49, 50, 51, 52, 53, 54, 55, 56, 57, 58, 59, 60, 61, 62, 63, 64, 65, 66, 67, 68, 69, 70, 71, 72, 73, 74, 75, 76, 77, 78, 79, 80, 81, 82, 83, 84, 85, 86, 87, 88, 89, 90, 91, 92, 93, 94, 95, 96, 97, 98, 99, 100, 101, 102, 103, 104, 105, 106, 107, 108, 109, 110, 111, 112, 113, 114, 115, 116, 117, 118, 119, 120, 121, 122, 123, 124, 125, 126, 127, 128, 129, 130, 131, 132, 133, 134, 135, 136, 137, 138, 139, 140, 141, 142, 143, 144, 145, 146, 147, 148, 149, 150, 151, 152, 153, 154, 155, 156, 157, 158, 159, 160, 161, 162, 163, 164, 165, 166, 167, 168, 169, 170, 171, 172, 173, 174, 175, 176, 177, 178, 179, 180, 181, 182, 183, 184, 185, 186, 187, 188, 189, 190, 191, 192], 1.0, 'REPLACE')
_vg = ob_sphere.vertex_groups.new(name='Bone.001')
_vg = ob_sphere.vertex_groups.new(name='Bone.002')
_m = ob_sphere.modifiers.new('Armature', 'ARMATURE')
_m = ob_sphere.modifiers.new('Armature.001', 'ARMATURE')
_m.object = ob_armature
ob_upperspikes.parent = ob_armature
ob_upperspikes.location = (0.0, 0.0, 0.0)
_vg = ob_upperspikes.vertex_groups.new(name='Bone')
_vg = ob_upperspikes.vertex_groups.new(name='Bone.001')
_vg = ob_upperspikes.vertex_groups.new(name='Bone.002')
_vg.add([0, 1, 2, 3, 4, 5, 6, 7, 8, 9, 10, 11, 12, 13, 14, 15, 16, 17, 18, 19, 20, 21, 22, 23, 24, 25, 26, 27, 28, 29, 30, 31, 32, 33, 34, 35, 36, 37, 38, 39, 40, 41, 42, 43, 44, 45, 46, 47, 48, 49, 50, 51, 52, 53, 54, 55, 56, 57, 58, 59, 60, 61, 62, 63, 64, 65, 66, 67, 68, 69, 70, 71, 72, 73, 74, 75, 76, 77, 78, 79, 80, 81, 82, 83, 84, 85, 86, 87, 88, 89, 90, 91, 92, 93, 94, 95, 96, 97, 98, 99, 100, 101, 102, 103, 104, 105, 106, 107, 108, 109, 110, 111, 112, 113, 114, 115, 116, 117, 118, 119, 120, 121, 122, 123, 124, 125, 126, 127, 128, 129, 130, 131, 132, 133, 134, 135, 136, 137, 138, 139, 140, 141, 142, 143, 144, 145, 146, 147, 148, 149, 150, 151, 152, 153, 154, 155, 156, 157, 158, 159, 160, 161, 162, 163, 164, 165, 166, 167, 168, 169, 170, 171, 172, 173, 174, 175, 176, 177, 178, 179, 180, 181, 182, 183, 184, 185, 186, 187, 188, 189, 190, 191, 192, 193, 194, 195, 196, 197, 198, 199, 200, 201, 202, 203, 204, 205, 206, 207, 208, 209, 210, 211, 212, 213, 214, 215, 216, 217, 218, 219, 220, 221, 222, 223, 224, 225, 226, 227, 228, 229, 230, 231, 232, 233, 234, 235, 236, 237, 238, 239, 240, 241, 242, 243, 244, 245, 246, 247, 248, 249, 250, 251, 252, 253, 254, 255], 1.0, 'REPLACE')
_m = ob_upperspikes.modifiers.new('Armature', 'ARMATURE')
_m = ob_upperspikes.modifiers.new('Armature.001', 'ARMATURE')
_m.object = ob_armature
ob_armature.location = (0.0, 0.0, 0.0)
ob_sphere_001.location = (0.0, 0.0, 0.0)
_m = ob_sphere_001.modifiers.new('Smooth by Angle', 'NODES')
_m.node_group = ng_smooth_by_angle
_m.use_pin_to_last = True
_m.show_group_selector = False

# ---- collection membership
scene.collection.objects.link(ob_lowerspikes)
scene.collection.objects.link(ob_sphere)
scene.collection.objects.link(ob_upperspikes)
scene.collection.objects.link(ob_armature)
scene.collection.objects.link(ob_sphere_001)

# ---- scene / render settings (as saved in the file)
scene.frame_start = 1; scene.frame_end = 160; scene.frame_set(1)
scene.render.engine = 'CYCLES'
bpy.context.view_layer.update()

# ---- added for rendering (the .blend has no active camera and no usable light): camera, sun
cam_auto = bpy.data.cameras.new('AutoCamera')
cam_auto.lens = 50.0
cam_auto.sensor_width = 36.0
cam_auto.clip_end = 1000.0
ob_auto_camera = bpy.data.objects.new('AutoCamera', cam_auto)
scene.collection.objects.link(ob_auto_camera)
ob_auto_camera.location = (3.70588, -4.44705, 3.63847)
ob_auto_camera.rotation_euler = (1.09748, -7.21219e-08, 0.694738)
scene.camera = ob_auto_camera
light_auto_sun = bpy.data.lights.new('AutoSun', 'SUN')
light_auto_sun.energy = 3.0
light_auto_sun.angle = 0.0523599
ob_auto_sun = bpy.data.objects.new('AutoSun', light_auto_sun)
scene.collection.objects.link(ob_auto_sun)
ob_auto_sun.rotation_euler = (0.872665, 0.174533, 0.523599)
bpy.context.view_layer.update()
